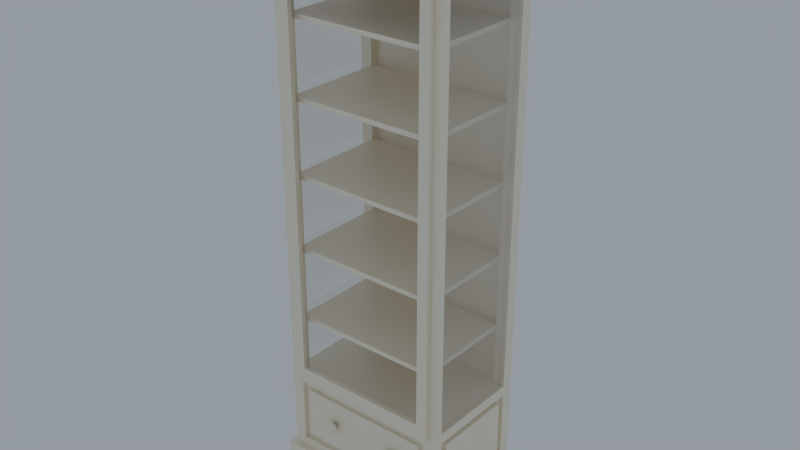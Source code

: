 # Source: Small_Shelf.blend  (saved by Blender 2.78.0; exported with 4.5.12 LTS)
import bpy
from mathutils import Matrix  # noqa: F401  (used for matrix-valued properties, if any)

bpy.ops.wm.read_factory_settings(use_empty=True)
scene = bpy.context.scene
scene.name = 'Scene'

# ---- collections
col_collection_1 = bpy.data.collections.new('Collection 1'); scene.collection.children.link(col_collection_1)

# ---- materials (node trees are filled in below, after node groups)
mat_1013_simple = bpy.data.materials.new('1013_simple')
mat_1013_simple.alpha_threshold = 0.0
mat_1013_simple.diffuse_color = (1.0, 0.9131, 0.7682, 1.0)
mat_1013_simple.roughness = 0.5
mat_1013_simple.specular_intensity = 0.8
mat_1013_simple.line_color = (0.0, 0.0, 0.0, 1.0)
mat_glass = bpy.data.materials.new('glass')
mat_glass.alpha_threshold = 0.0
mat_glass.diffuse_color = (0.6492, 0.6869, 0.8, 1.0)
mat_glass.roughness = 0.5
mat_glass.line_color = (0.0, 0.0, 0.0, 1.0)

# ---- material node trees
mat_1013_simple.use_nodes = True; mat_1013_simple.node_tree.nodes.clear()
_N = mat_1013_simple.node_tree.nodes; _L = mat_1013_simple.node_tree.links
n0 = _N.new('ShaderNodeOutputMaterial'); n0.name = 'Material Output'; n0.location = (300, 300)
n0.width = 120
n1 = _N.new('ShaderNodeMixShader'); n1.name = 'Mix Shader'; n1.location = (100, 300)
n1.width = 150
n1.inputs[0].default_value = 0.2
n2 = _N.new('ShaderNodeBsdfDiffuse'); n2.name = 'Diffuse BSDF'; n2.location = (-100, 300)
n2.inputs[0].default_value = (1.0, 0.9131, 0.7682, 1.0)
n3 = _N.new('ShaderNodeBsdfAnisotropic'); n3.name = 'Glossy BSDF'; n3.location = (-103, 185)
n3.distribution = 'BECKMANN'
n3.inputs[0].default_value = (1.0, 1.0, 1.0, 1.0)
n3.inputs[1].default_value = 0.4472
_L.new(n1.outputs[0], n0.inputs[0])
_L.new(n2.outputs[0], n1.inputs[1])
_L.new(n3.outputs[0], n1.inputs[2])
n0.is_active_output = True
mat_glass.use_nodes = True; mat_glass.node_tree.nodes.clear()
_N = mat_glass.node_tree.nodes; _L = mat_glass.node_tree.links
n0 = _N.new('ShaderNodeMixShader'); n0.name = 'Mix Shader'; n0.location = (100, 300)
n0.width = 150
n0.inputs[0].default_value = 0.2
n1 = _N.new('ShaderNodeOutputMaterial'); n1.name = 'Material Output'; n1.location = (348, 351)
n1.width = 120
n2 = _N.new('ShaderNodeBsdfAnisotropic'); n2.name = 'Glossy BSDF'; n2.location = (-148, 180)
n2.distribution = 'BECKMANN'
n2.inputs[1].default_value = 0.0
n3 = _N.new('ShaderNodeBsdfTransparent'); n3.name = 'Transparent BSDF'; n3.location = (-151, 343)
n3.width = 150
n4 = _N.new('ShaderNodeBsdfTranslucent'); n4.name = 'Translucent BSDF'; n4.location = (-130, 531)
n4.width = 150
_L.new(n0.outputs[0], n1.inputs[0])
_L.new(n2.outputs[0], n0.inputs[2])
_L.new(n3.outputs[0], n0.inputs[1])
n1.is_active_output = True

# ---- world
world_world = bpy.data.worlds.new('World'); scene.world = world_world
world_world.use_nodes = True; world_world.node_tree.nodes.clear()
_N = world_world.node_tree.nodes; _L = world_world.node_tree.links
n0 = _N.new('ShaderNodeOutputWorld'); n0.name = 'World Output'; n0.location = (300, 300)
n0.width = 120
n1 = _N.new('ShaderNodeBackground'); n1.name = 'Background'; n1.location = (10, 300)
n1.width = 150
n1.inputs[0].default_value = (0.2986, 0.3277, 0.3509, 1.0)
_L.new(n1.outputs[0], n0.inputs[0])
n0.is_active_output = True
world_world.color = (0.05088, 0.05088, 0.05088)
world_world.use_sun_shadow = False
world_world.sun_shadow_jitter_overblur = 0.0
world_world.cycles.sampling_method = 'NONE'
world_world.cycles.sample_map_resolution = 256
world_world.light_settings.distance = 0.3

# ---- meshes
me_sphere_005 = bpy.data.meshes.new('Sphere.005')
me_sphere_005.from_pydata([(12.85, -21.2, 26.07), (12.85, -21.2, -0.2061), (12.85, 9.703, -0.2061), (12.85, 9.703, 26.07), (7.415, -21.2, 26.07), (7.415, -21.2, -0.2061), (7.415, 9.703, -0.2061), (7.415, 9.703, 26.07), (-17.8, -18.22, 1.903), (-17.8, 6.776, 1.903), (-17.8, -18.22, 23.21), (-17.8, 6.776, 23.21), (-17.04, -18.22, 1.903), (-17.04, 6.776, 1.903), (-17.04, -18.22, 23.21), (-17.04, 6.776, 23.21), (-30.0, -18.22, 1.903), (-30.0, 6.776, 1.903), (-30.0, -18.22, 23.21), (-30.0, 6.776, 23.21), (-29.23, -18.22, 1.903), (-29.23, 6.776, 1.903), (-29.23, -18.22, 23.21), (-29.23, 6.776, 23.21), (-42.19, -18.22, 1.903), (-42.19, 6.776, 1.903), (-42.19, -18.22, 23.21), (-42.19, 6.776, 23.21), (-41.42, -18.22, 1.903), (-41.42, 6.776, 1.903), (-41.42, -18.22, 23.21), (-41.42, 6.776, 23.21), (-54.38, -18.22, 1.903), (-54.38, 6.776, 1.903), (-54.38, -18.22, 23.21), (-54.38, 6.776, 23.21), (-53.61, -18.22, 1.903), (-53.61, 6.776, 1.903), (-53.61, -18.22, 23.21), (-53.61, 6.776, 23.21), (-66.57, -18.22, 1.903), (-66.57, 6.776, 1.903), (-66.57, -18.22, 23.21), (-66.57, 6.776, 23.21), (-65.81, -18.22, 1.903), (-65.81, 6.776, 1.903), (-65.81, -18.22, 23.21), (-65.81, 6.776, 23.21), (7.415, -20.25, 24.9), (7.415, -20.25, 0.9617), (7.415, 8.753, 0.9617), (7.415, 8.753, 24.9), (-78.32, -20.25, 24.9), (-78.32, -20.25, 0.9617), (-78.32, 8.753, 0.9617), (-78.32, 8.753, 24.9), (-7.19, -20.25, 24.9), (-7.19, -20.25, 0.9617), (-7.19, 8.753, 0.9617), (-7.19, 8.753, 24.9), (-5.455, -20.25, 24.9), (-5.455, -20.25, 0.9617), (-5.455, 8.753, 0.9617), (-5.455, 8.753, 24.9), (7.415, -18.22, 24.9), (7.415, -18.22, 0.9617), (-78.32, -18.22, 24.9), (-78.32, -18.22, 0.9617), (5.596, 8.753, 24.9), (5.596, 8.753, 0.9617), (5.596, -20.25, 0.9617), (5.596, -20.25, 24.9), (5.596, -18.22, 24.9), (5.596, -18.22, 0.9617), (-7.19, -18.22, 0.9617), (-7.19, -18.22, 24.9), (-5.455, -18.22, 24.9), (-5.455, -18.22, 0.9617), (5.596, 6.776, 0.9617), (5.596, 6.776, 24.9), (-78.32, 6.776, 0.9617), (-78.32, 6.776, 24.9), (7.415, 6.776, 0.9617), (7.415, 6.776, 24.9), (-5.455, 6.776, 0.9617), (-5.455, 6.776, 24.9), (-7.19, 6.776, 24.9), (-7.19, 6.776, 0.9617), (5.596, -18.22, 1.761), (-5.455, -18.22, 1.761), (5.596, 6.776, 1.761), (-5.455, 6.776, 1.761), (7.415, -20.25, 2.997), (7.415, 8.753, 2.997), (-78.32, -20.25, 2.997), (-78.32, 8.753, 2.997), (-7.19, -20.25, 2.997), (-7.19, 8.753, 2.997), (-5.455, -20.25, 2.997), (-5.455, 8.753, 2.997), (7.415, -18.22, 2.997), (-78.32, -18.22, 2.997), (5.596, 8.753, 2.997), (5.596, -20.25, 2.997), (-78.32, 6.776, 2.997), (7.415, 6.776, 2.997), (7.415, -20.25, 22.6), (7.415, 6.776, 22.6), (5.596, 8.753, 22.6), (7.415, -18.22, 22.6), (-5.455, 8.009, 2.997), (5.596, 8.009, 2.997), (5.596, 8.009, 22.6), (-5.455, 8.009, 22.6), (-7.19, -18.22, 0.9617), (-5.455, -20.25, 22.6), (-7.19, -20.25, 22.6), (-78.32, -20.25, 22.6), (-5.455, 8.753, 22.6), (-7.19, -18.22, 24.9), (-78.32, 8.753, 22.6), (7.415, 8.753, 22.6), (-7.19, 8.753, 24.9), (5.596, -20.25, 22.6), (-4.643, 8.009, 4.436), (4.785, 8.009, 4.436), (4.785, 8.009, 21.16), (-4.643, 8.009, 21.16), (-4.643, 8.753, 4.436), (4.785, 8.753, 4.436), (4.785, 8.753, 21.16), (-4.643, 8.753, 21.16), (-5.455, -19.63, 2.997), (5.596, -19.63, 2.997), (-5.455, -19.63, 22.6), (5.596, -19.63, 22.6), (-4.643, -19.63, 4.436), (4.785, -19.63, 4.436), (4.785, -19.63, 21.16), (-4.643, -19.63, 21.16), (-4.643, -20.37, 4.436), (4.785, -20.37, 4.436), (4.785, -20.37, 21.16), (-4.643, -20.37, 21.16), (-78.32, -18.22, 22.6), (-7.19, -18.22, 23.21), (-78.32, 6.776, 22.6), (-7.19, 6.776, 23.21), (-7.19, 8.753, 0.9617), (-7.19, -20.25, 0.9617), (-7.19, 8.753, 22.6), (-7.19, -20.25, 24.9), (-7.19, 6.776, 0.9617), (-7.19, 6.776, 24.9), (-7.19, -20.25, 2.997), (-7.19, 8.753, 2.997), (-7.19, -18.22, 2.997), (-7.19, 6.776, 2.997), (-7.19, -20.25, 22.6), (-7.19, 8.753, 22.6), (-7.19, -18.22, 22.6), (-7.19, 6.776, 22.6), (-7.19, -20.25, 2.997), (-7.19, 8.753, 2.997), (-7.19, -18.22, 2.997), (-7.19, 6.776, 2.997), (-7.19, -20.25, 22.6), (-7.19, 8.753, 22.6), (-7.19, -18.22, 22.6), (-7.19, 6.776, 22.6), (-75.7, 6.776, 24.9), (-75.7, 6.776, 0.9617), (-75.7, -18.22, 0.9617), (-75.7, -18.22, 24.9), (-7.19, -18.22, 0.9617), (-7.19, 6.776, 0.9617), (-7.19, -18.22, 2.997), (-7.19, 6.776, 2.997), (-75.7, -20.25, 2.997), (-75.7, 8.753, 2.997), (-75.7, -18.22, 2.997), (-75.7, 6.776, 2.997), (-75.7, -20.25, 22.6), (-75.7, 8.753, 22.6), (-75.7, -18.22, 22.6), (-75.7, 6.776, 22.6), (-7.19, -18.22, 24.05), (-7.19, 6.776, 24.05), (-78.32, 6.776, 24.05), (-78.32, -18.22, 24.05), (-78.32, 6.776, 24.9), (-78.32, -18.22, 24.9), (-0.9239, -11.59, 0.3827), (-0.9808, -11.59, 0.125), (-1.0, -11.59, -3.815e-06), (-0.9808, -11.59, -0.1951), (-0.9239, -11.59, -0.3827), (-0.8315, -11.59, -0.5556), (-0.7071, -11.59, -0.7071), (-0.5556, -11.59, -0.8315), (-0.3827, -11.59, -0.9239), (-0.1951, -11.59, -0.9808), (-0.9061, -11.41, 0.3827), (-0.9619, -11.39, 0.125), (-0.9808, -11.39, -3.815e-06), (-0.9619, -11.39, -0.1951), (-0.9061, -11.41, -0.3827), (-0.8155, -11.42, -0.5556), (-0.6935, -11.45, -0.7071), (-0.5449, -11.48, -0.8315), (-0.3753, -11.51, -0.9239), (-0.1913, -11.55, -0.9808), (-0.8535, -11.23, 0.3827), (-0.9061, -11.21, 0.125), (-0.9239, -11.2, -3.815e-06), (-0.9061, -11.21, -0.1951), (-0.8535, -11.23, -0.3827), (-0.7682, -11.27, -0.5556), (-0.6533, -11.32, -0.7071), (-0.5133, -11.37, -0.8315), (-0.3535, -11.44, -0.9239), (-0.1802, -11.51, -0.9808), (-0.7682, -11.07, 0.3827), (-0.8155, -11.04, 0.125), (-0.8315, -11.03, -3.815e-06), (-0.8155, -11.04, -0.1951), (-0.7682, -11.07, -0.3827), (-0.6913, -11.12, -0.5556), (-0.5879, -11.19, -0.7071), (-0.4619, -11.28, -0.8315), (-0.3182, -11.37, -0.9239), (-0.1622, -11.48, -0.9808), (-0.6533, -10.93, 0.3827), (-0.6935, -10.89, 0.125), (-0.7071, -10.88, -3.815e-06), (-0.6935, -10.89, -0.1951), (-0.6533, -10.93, -0.3827), (-0.5879, -11.0, -0.5556), (-0.5, -11.09, -0.7071), (-0.3928, -11.19, -0.8315), (-0.2706, -11.32, -0.9239), (-0.1379, -11.45, -0.9808), (-0.5133, -10.82, 0.3827), (-0.5449, -10.77, 0.125), (-0.5556, -10.75, -3.815e-06), (-0.5449, -10.77, -0.1951), (-0.5133, -10.82, -0.3827), (-0.4619, -10.89, -0.5556), (-0.3928, -11.0, -0.7071), (-0.3086, -11.12, -0.8315), (-0.2126, -11.27, -0.9239), (-0.1084, -11.42, -0.9808), (-0.3535, -10.73, 0.3827), (-0.3753, -10.68, 0.125), (-0.3827, -10.66, -3.815e-06), (-0.3753, -10.68, -0.1951), (-0.3535, -10.73, -0.3827), (-0.3182, -10.82, -0.5556), (-0.2706, -10.93, -0.7071), (-0.2126, -11.07, -0.8315), (-0.1464, -11.23, -0.9239), (-0.07465, -11.41, -0.9808), (-0.1802, -10.68, 0.3827), (-0.1913, -10.62, 0.125), (-0.1951, -10.61, -9.537e-07), (-0.1913, -10.62, -0.1951), (-0.1802, -10.68, -0.3827), (-0.1622, -10.77, -0.5556), (-0.1379, -10.89, -0.7071), (-0.1084, -11.04, -0.8315), (-0.07465, -11.21, -0.9239), (-0.03805, -11.39, -0.9808), (1.144e-05, -10.66, 0.3827), (1.144e-05, -10.61, 0.125), (1.144e-05, -10.59, -9.537e-07), (1.144e-05, -10.61, -0.1951), (1.144e-05, -10.66, -0.3827), (1.144e-05, -10.75, -0.5556), (1.144e-05, -10.88, -0.7071), (1.144e-05, -11.03, -0.8315), (1.144e-05, -11.2, -0.9239), (1.144e-05, -11.39, -0.9808), (0.1803, -10.68, 0.3827), (0.1914, -10.62, 0.125), (0.1951, -10.61, -9.537e-07), (0.1914, -10.62, -0.1951), (0.1803, -10.68, -0.3827), (0.1622, -10.77, -0.5556), (0.138, -10.89, -0.7071), (0.1084, -11.04, -0.8315), (0.07467, -11.21, -0.9239), (0.03807, -11.39, -0.9808), (0.3536, -10.73, 0.3827), (0.3753, -10.68, 0.125), (0.3827, -10.66, -3.815e-06), (0.3753, -10.68, -0.1951), (0.3536, -10.73, -0.3827), (0.3182, -10.82, -0.5556), (0.2706, -10.93, -0.7071), (0.2126, -11.07, -0.8315), (0.1465, -11.23, -0.9239), (0.07467, -11.41, -0.9808), (0.5133, -10.82, 0.3827), (0.5449, -10.77, 0.125), (0.5556, -10.75, -3.815e-06), (0.5449, -10.77, -0.1951), (0.5133, -10.82, -0.3827), (0.462, -10.89, -0.5556), (0.3929, -11.0, -0.7071), (0.3087, -11.12, -0.8315), (0.2126, -11.27, -0.9239), (0.1084, -11.42, -0.9808), (0.6533, -10.93, 0.3827), (0.6935, -10.89, 0.125), (0.7071, -10.88, -3.815e-06), (0.6935, -10.89, -0.1951), (0.6533, -10.93, -0.3827), (0.588, -11.0, -0.5556), (0.5, -11.09, -0.7071), (0.3929, -11.19, -0.8315), (0.2706, -11.32, -0.9239), (0.138, -11.45, -0.9808), (0.7682, -11.07, 0.3827), (0.8155, -11.04, 0.125), (0.8315, -11.03, -3.815e-06), (0.8155, -11.04, -0.1951), (0.7682, -11.07, -0.3827), (0.6914, -11.12, -0.5556), (0.588, -11.19, -0.7071), (0.462, -11.28, -0.8315), (0.3182, -11.37, -0.9239), (0.1622, -11.48, -0.9808), (0.8536, -11.23, 0.3827), (0.9061, -11.21, 0.125), (0.9239, -11.2, -3.815e-06), (0.9061, -11.21, -0.1951), (0.8536, -11.23, -0.3827), (0.7682, -11.27, -0.5556), (0.6533, -11.32, -0.7071), (0.5133, -11.37, -0.8315), (0.3536, -11.44, -0.9239), (0.1803, -11.51, -0.9808), (0.9061, -11.41, 0.3827), (0.962, -11.39, 0.125), (0.9808, -11.39, -3.815e-06), (0.962, -11.39, -0.1951), (0.9061, -11.41, -0.3827), (0.8155, -11.42, -0.5556), (0.6935, -11.45, -0.7071), (0.5449, -11.48, -0.8315), (0.3753, -11.51, -0.9239), (0.1914, -11.55, -0.9808), (0.9239, -11.59, 0.3827), (0.9808, -11.59, 0.125), (1.0, -11.59, -3.815e-06), (0.9808, -11.59, -0.1951), (0.9239, -11.59, -0.3827), (0.8315, -11.59, -0.5556), (0.7071, -11.59, -0.7071), (0.5556, -11.59, -0.8315), (0.3827, -11.59, -0.9239), (0.1951, -11.59, -0.9808), (0.9061, -11.77, 0.3827), (0.962, -11.78, 0.125), (0.9808, -11.78, -3.815e-06), (0.962, -11.78, -0.1951), (0.9061, -11.77, -0.3827), (0.8155, -11.75, -0.5556), (0.6935, -11.72, -0.7071), (0.5449, -11.69, -0.8315), (0.3753, -11.66, -0.9239), (0.1914, -11.62, -0.9808), (0.8536, -11.94, 0.3827), (0.9061, -11.96, 0.125), (0.9239, -11.97, -3.815e-06), (0.9061, -11.96, -0.1951), (0.8536, -11.94, -0.3827), (0.7682, -11.9, -0.5556), (0.6533, -11.86, -0.7071), (0.5133, -11.8, -0.8315), (0.3536, -11.73, -0.9239), (0.1803, -11.66, -0.9808), (0.7682, -12.1, 0.3827), (0.8155, -12.13, 0.125), (0.8315, -12.14, -3.815e-06), (0.8155, -12.13, -0.1951), (0.7682, -12.1, -0.3827), (0.6914, -12.05, -0.5556), (0.588, -11.98, -0.7071), (0.462, -11.89, -0.8315), (0.3182, -11.8, -0.9239), (0.1622, -11.69, -0.9808), (0.6533, -12.24, 0.3827), (0.6935, -12.28, 0.125), (0.7071, -12.29, -3.815e-06), (0.6935, -12.28, -0.1951), (0.6533, -12.24, -0.3827), (0.588, -12.17, -0.5556), (0.5, -12.09, -0.7071), (0.3929, -11.98, -0.8315), (0.2706, -11.86, -0.9239), (0.138, -11.72, -0.9808), (0.5133, -12.35, 0.3827), (0.5449, -12.4, 0.125), (0.5556, -12.42, -3.815e-06), (0.5449, -12.4, -0.1951), (0.5133, -12.35, -0.3827), (0.462, -12.28, -0.5556), (0.3929, -12.17, -0.7071), (0.3087, -12.05, -0.8315), (0.2126, -11.9, -0.9239), (0.1084, -11.75, -0.9808), (1.144e-05, -11.59, -1.0), (0.3536, -12.44, 0.3827), (0.3753, -12.49, 0.125), (0.3827, -12.51, -3.815e-06), (0.3753, -12.49, -0.1951), (0.3536, -12.44, -0.3827), (0.3182, -12.35, -0.5556), (0.2706, -12.24, -0.7071), (0.2126, -12.1, -0.8315), (0.1465, -11.94, -0.9239), (0.07467, -11.77, -0.9808), (0.1803, -12.49, 0.3827), (0.1914, -12.55, 0.125), (0.1951, -12.57, -3.815e-06), (0.1914, -12.55, -0.1951), (0.1803, -12.49, -0.3827), (0.1622, -12.4, -0.5556), (0.138, -12.28, -0.7071), (0.1084, -12.13, -0.8315), (0.07467, -11.96, -0.9239), (0.03807, -11.78, -0.9808), (1.144e-05, -12.51, 0.3827), (1.144e-05, -12.57, 0.125), (1.144e-05, -12.59, -3.815e-06), (1.144e-05, -12.57, -0.1951), (1.144e-05, -12.51, -0.3827), (1.144e-05, -12.42, -0.5556), (1.144e-05, -12.29, -0.7071), (1.144e-05, -12.14, -0.8315), (1.144e-05, -11.97, -0.9239), (1.144e-05, -11.78, -0.9808), (-0.1802, -12.49, 0.3827), (-0.1913, -12.55, 0.125), (-0.1951, -12.57, -3.815e-06), (-0.1913, -12.55, -0.1951), (-0.1802, -12.49, -0.3827), (-0.1622, -12.4, -0.5556), (-0.1379, -12.28, -0.7071), (-0.1084, -12.13, -0.8315), (-0.07465, -11.96, -0.9239), (-0.03805, -11.78, -0.9808), (-0.3535, -12.44, 0.3827), (-0.3753, -12.49, 0.125), (-0.3827, -12.51, -3.815e-06), (-0.3753, -12.49, -0.1951), (-0.3535, -12.44, -0.3827), (-0.3182, -12.35, -0.5556), (-0.2706, -12.24, -0.7071), (-0.2126, -12.1, -0.8315), (-0.1464, -11.94, -0.9239), (-0.07465, -11.77, -0.9808), (-0.5133, -12.35, 0.3827), (-0.5449, -12.4, 0.125), (-0.5556, -12.42, -3.815e-06), (-0.5449, -12.4, -0.1951), (-0.5133, -12.35, -0.3827), (-0.4619, -12.28, -0.5556), (-0.3928, -12.17, -0.7071), (-0.3086, -12.05, -0.8315), (-0.2126, -11.9, -0.9239), (-0.1084, -11.75, -0.9808), (-0.6533, -12.24, 0.3827), (-0.6935, -12.28, 0.125), (-0.7071, -12.29, -3.815e-06), (-0.6935, -12.28, -0.1951), (-0.6533, -12.24, -0.3827), (-0.5879, -12.17, -0.5556), (-0.5, -12.09, -0.7071), (-0.3928, -11.98, -0.8315), (-0.2706, -11.86, -0.9239), (-0.1379, -11.72, -0.9808), (-0.7682, -12.1, 0.3827), (-0.8155, -12.13, 0.125), (-0.8315, -12.14, -3.815e-06), (-0.8155, -12.13, -0.1951), (-0.7682, -12.1, -0.3827), (-0.6913, -12.05, -0.5556), (-0.5879, -11.98, -0.7071), (-0.4619, -11.89, -0.8315), (-0.3182, -11.8, -0.9239), (-0.1622, -11.69, -0.9808), (-0.8535, -11.94, 0.3827), (-0.9061, -11.96, 0.125), (-0.9239, -11.97, -3.815e-06), (-0.9061, -11.96, -0.1951), (-0.8535, -11.94, -0.3827), (-0.7682, -11.9, -0.5556), (-0.6533, -11.86, -0.7071), (-0.5133, -11.8, -0.8315), (-0.3535, -11.73, -0.9239), (-0.1802, -11.66, -0.9808), (-0.9061, -11.77, 0.3827), (-0.9619, -11.78, 0.125), (-0.9808, -11.78, -3.815e-06), (-0.9619, -11.78, -0.1951), (-0.9061, -11.77, -0.3827), (-0.8155, -11.75, -0.5556), (-0.6935, -11.72, -0.7071), (-0.5449, -11.69, -0.8315), (-0.3753, -11.66, -0.9239), (-0.1913, -11.62, -0.9808), (-0.4957, -11.59, 0.3827), (-0.4861, -11.49, 0.3827), (-0.4579, -11.4, 0.3827), (-0.3505, -11.24, 0.3827), (-0.09669, -11.1, 0.3827), (0.1897, -11.13, 0.3827), (0.2754, -11.17, 0.3827), (0.3505, -11.24, 0.3827), (0.4122, -11.31, 0.3827), (0.4862, -11.49, 0.3827), (0.4957, -11.59, 0.3827), (0.4862, -11.68, 0.3827), (0.3505, -11.94, 0.3827), (0.2754, -12.0, 0.3827), (0.1897, -12.04, 0.3827), (1.144e-05, -12.08, 0.3827), (-0.4579, -11.78, 0.3827), (-0.4579, -11.4, 0.9917), (-0.4121, -11.31, 0.9917), (-0.3505, -11.24, 0.9917), (-0.1897, -11.13, 0.9917), (0.09672, -11.1, 0.9917), (0.3505, -11.24, 0.9917), (0.4122, -11.31, 0.9917), (0.458, -11.4, 0.9917), (0.4862, -11.68, 0.9917), (0.4122, -11.86, 0.9917), (1.144e-05, -12.08, 0.9917), (-0.09669, -12.07, 0.9917), (-0.4579, -11.78, 0.9917), (-0.4861, -11.68, 0.9917), (1.144e-05, -11.59, 0.9917), (-0.4957, -11.59, 0.9917), (-0.4861, -11.49, 0.9917), (-0.1897, -12.04, 0.9917), (-0.2754, -12.0, 0.9917), (0.2754, -12.0, 0.9917), (0.1897, -12.04, 0.9917), (0.4957, -11.59, 0.9917), (0.2754, -11.17, 0.9917), (-0.09669, -11.1, 0.9917), (-0.3505, -11.94, 0.9917), (0.09672, -12.07, 0.9917), (0.458, -11.78, 0.9917), (1.144e-05, -11.09, 0.9917), (-0.4121, -11.86, 0.9917), (0.3505, -11.94, 0.9917), (0.4862, -11.49, 0.9917), (0.1897, -11.13, 0.9917), (-0.2754, -11.17, 0.9917), (-0.1897, -11.13, 0.3827), (0.4122, -11.86, 0.3827), (-0.4121, -11.86, 0.3827), (-0.4121, -11.31, 0.3827), (1.144e-05, -11.09, 0.3827), (0.458, -11.78, 0.3827), (0.09672, -12.07, 0.3827), (0.09672, -11.1, 0.3827), (0.458, -11.4, 0.3827), (-0.2754, -12.0, 0.3827), (-0.09669, -12.07, 0.3827), (-0.1897, -12.04, 0.3827), (-0.4861, -11.68, 0.3827), (-0.2754, -11.17, 0.3827), (-0.3505, -11.94, 0.3827), (-0.4121, -11.86, 0.9917), (1.144e-05, -11.09, 0.9917), (0.458, -11.78, 0.9917), (0.09672, -12.07, 0.9917), (-0.2754, -12.0, 0.9917), (-0.1897, -12.04, 0.9917), (-0.2754, -11.17, 0.9917), (-0.3505, -11.94, 0.9917), (-0.1897, -11.13, 0.9917), (0.4957, -11.59, 0.9917), (0.2754, -12.0, 0.9917), (0.2754, -11.17, 0.9917), (0.4122, -11.86, 0.9917), (-0.4121, -11.31, 0.9917), (1.144e-05, -12.08, 0.9917), (0.4122, -11.31, 0.9917), (-0.4579, -11.78, 0.9917), (0.09672, -11.1, 0.9917), (0.458, -11.4, 0.9917), (-0.3505, -11.24, 0.9917), (0.4862, -11.68, 0.9917), (-0.4861, -11.49, 0.9917), (0.1897, -12.04, 0.9917), (0.1897, -11.13, 0.9917), (0.3505, -11.94, 0.9917), (-0.09669, -12.07, 0.9917), (0.4862, -11.49, 0.9917), (-0.4957, -11.59, 0.9917), (-0.4861, -11.68, 0.9917), (-0.09669, -11.1, 0.9917), (0.3505, -11.24, 0.9917), (-0.4579, -11.4, 0.9917), (-0.3505, -11.24, 0.3827), (0.458, -11.4, 0.3827), (0.09672, -11.1, 0.3827), (-0.4579, -11.78, 0.3827), (-0.3505, -11.94, 0.3827), (-0.2754, -11.17, 0.3827), (-0.1897, -12.04, 0.3827), (-0.2754, -12.0, 0.3827), (-0.4957, -11.59, 0.3827), (0.4862, -11.49, 0.3827), (-0.09669, -12.07, 0.3827), (0.3505, -11.94, 0.3827), (0.1897, -11.13, 0.3827), (0.1897, -12.04, 0.3827), (-0.4861, -11.49, 0.3827), (0.4862, -11.68, 0.3827), (-0.4579, -11.4, 0.3827), (0.3505, -11.24, 0.3827), (-0.09669, -11.1, 0.3827), (-0.4861, -11.68, 0.3827), (0.09672, -12.07, 0.3827), (0.458, -11.78, 0.3827), (1.144e-05, -11.09, 0.3827), (-0.4121, -11.86, 0.3827), (0.2754, -11.17, 0.3827), (0.2754, -12.0, 0.3827), (0.4957, -11.59, 0.3827), (-0.1897, -11.13, 0.3827), (0.4122, -11.31, 0.3827), (1.144e-05, -12.08, 0.3827), (-0.4121, -11.31, 0.3827), (0.4122, -11.86, 0.3827), (-78.32, -20.74, 25.41), (-78.32, -20.74, 0.2234), (-78.32, 9.246, 0.2234), (-78.32, 9.246, 25.41), (-81.5, -22.14, 26.11), (-81.5, -22.14, -0.4764), (-81.5, 10.64, -0.4764), (-81.5, 10.64, 26.11), (-80.85, -22.14, 26.11), (-80.85, -22.14, -0.4764), (-80.85, 10.64, -0.4764), (-80.85, 10.64, 26.11), (-79.85, 9.736, 25.79), (-79.85, 9.736, -0.1561), (-79.85, -21.23, -0.1561), (-79.85, -21.23, 25.79), (-79.09, -21.26, 25.82), (-79.09, -21.26, -0.1888), (-79.09, 9.769, -0.1888), (-79.09, 9.769, 25.82), (-8.953, -17.31, 0.05143), (-6.723, 7.546, 0.9617), (-8.953, -19.09, 0.05143), (-76.05, 7.546, 0.9616), (-6.723, -17.31, 0.9617), (-76.05, -17.31, 0.9617), (-74.02, 7.546, 0.05142), (-74.02, -17.31, 0.05142), (-6.723, 5.588, 0.05143), (-74.02, 5.588, 0.9616), (-74.02, -19.09, 0.9617), (-76.05, 5.588, 0.05142), (-76.05, -19.09, 0.05142), (-8.953, 5.588, 0.9617), (-6.723, -19.09, 0.05143), (-8.953, 7.546, 0.9617), (-6.723, -19.09, 0.9617), (-8.953, 7.546, 0.05143), (-76.05, -19.09, 0.9617), (-8.953, 5.588, 0.05143), (-74.02, -19.09, 0.05142), (-74.02, 5.588, 0.05142), (-76.05, 5.588, 0.9616), (-6.723, 5.588, 0.9617), (-74.02, -17.31, 0.9617), (-76.05, -17.31, 0.05142), (-6.723, -17.31, 0.05143), (-74.02, 7.546, 0.9616), (-8.953, -19.09, 0.9617), (-76.05, 7.546, 0.05142), (-8.953, -17.31, 0.9617), (-6.723, 7.546, 0.05143), (4.418, -17.04, 1.761), (-4.277, -17.04, 1.761), (4.418, 5.596, 1.761), (-4.277, 5.596, 1.761), (4.418, -17.04, 1.147), (-4.277, -17.04, 1.147), (4.418, 5.596, 1.147), (-4.277, 5.596, 1.147), (-7.19, 8.123, 2.997), (-7.19, 8.123, 22.6), (-75.7, 8.123, 2.997), (-75.7, 8.123, 22.6), (-7.19, -19.77, 2.997), (-7.19, -19.77, 22.6), (-75.7, -19.77, 2.997), (-75.7, -19.77, 22.6), (-0.9239, 0.0, 0.3827), (-0.9808, 9.418e-09, 0.125), (-1.0, 0.0, 7.55e-08), (-0.9808, 0.0, -0.1951), (-0.9239, 0.0, -0.3827), (-0.8315, 0.0, -0.5556), (-0.7071, 0.0, -0.7071), (-0.5556, 0.0, -0.8315), (-0.3827, 0.0, -0.9239), (-0.1951, 0.0, -0.9808), (-0.9061, 0.1802, 0.3827), (-0.9619, 0.1913, 0.125), (-0.9808, 0.1951, 1.192e-07), (-0.9619, 0.1913, -0.1951), (-0.9061, 0.1802, -0.3827), (-0.8155, 0.1622, -0.5556), (-0.6935, 0.1379, -0.7071), (-0.5449, 0.1084, -0.8315), (-0.3753, 0.07466, -0.9239), (-0.1913, 0.03806, -0.9808), (-0.8536, 0.3536, 0.3827), (-0.9061, 0.3753, 0.125), (-0.9239, 0.3827, 1.192e-07), (-0.9061, 0.3753, -0.1951), (-0.8536, 0.3536, -0.3827), (-0.7682, 0.3182, -0.5556), (-0.6533, 0.2706, -0.7071), (-0.5133, 0.2126, -0.8315), (-0.3536, 0.1464, -0.9239), (-0.1802, 0.07466, -0.9808), (-0.7682, 0.5133, 0.3827), (-0.8155, 0.5449, 0.125), (-0.8315, 0.5556, 1.192e-07), (-0.8155, 0.5449, -0.1951), (-0.7682, 0.5133, -0.3827), (-0.6913, 0.4619, -0.5556), (-0.5879, 0.3928, -0.7071), (-0.4619, 0.3087, -0.8315), (-0.3182, 0.2126, -0.9239), (-0.1622, 0.1084, -0.9808), (-0.6533, 0.6533, 0.3827), (-0.6935, 0.6935, 0.125), (-0.7071, 0.7071, 1.192e-07), (-0.6935, 0.6935, -0.1951), (-0.6533, 0.6533, -0.3827), (-0.5879, 0.5879, -0.5556), (-0.5, 0.5, -0.7071), (-0.3928, 0.3928, -0.8315), (-0.2706, 0.2706, -0.9239), (-0.1379, 0.1379, -0.9808), (-0.5133, 0.7682, 0.3827), (-0.5449, 0.8155, 0.125), (-0.5556, 0.8315, 1.192e-07), (-0.5449, 0.8155, -0.1951), (-0.5133, 0.7682, -0.3827), (-0.4619, 0.6913, -0.5556), (-0.3928, 0.5879, -0.7071), (-0.3087, 0.4619, -0.8315), (-0.2126, 0.3182, -0.9239), (-0.1084, 0.1622, -0.9808), (-0.3536, 0.8536, 0.3827), (-0.3753, 0.9061, 0.125), (-0.3827, 0.9239, 1.192e-07), (-0.3753, 0.9061, -0.1951), (-0.3536, 0.8536, -0.3827), (-0.3182, 0.7682, -0.5556), (-0.2706, 0.6533, -0.7071), (-0.2126, 0.5133, -0.8315), (-0.1464, 0.3536, -0.9239), (-0.07466, 0.1802, -0.9808), (-0.1802, 0.9061, 0.3827), (-0.1913, 0.9619, 0.125), (-0.1951, 0.9808, 1.192e-07), (-0.1913, 0.9619, -0.1951), (-0.1802, 0.9061, -0.3827), (-0.1622, 0.8155, -0.5556), (-0.1379, 0.6935, -0.7071), (-0.1084, 0.5449, -0.8315), (-0.07466, 0.3753, -0.9239), (-0.03806, 0.1913, -0.9808), (3.705e-07, 0.9239, 0.3827), (4.612e-07, 0.9808, 0.125), (3.407e-07, 1.0, 1.192e-07), (4.749e-07, 0.9808, -0.1951), (3.407e-07, 0.9239, -0.3827), (4.152e-07, 0.8315, -0.5556), (4.003e-07, 0.7071, -0.7071), (3.929e-07, 0.5556, -0.8315), (3.556e-07, 0.3827, -0.9239), (3.147e-07, 0.1951, -0.9808), (0.1802, 0.9061, 0.3827), (0.1913, 0.9619, 0.125), (0.1951, 0.9808, 1.192e-07), (0.1913, 0.9619, -0.1951), (0.1802, 0.9061, -0.3827), (0.1622, 0.8155, -0.5556), (0.138, 0.6935, -0.7071), (0.1084, 0.5449, -0.8315), (0.07466, 0.3753, -0.9239), (0.03806, 0.1913, -0.9808), (0.3536, 0.8536, 0.3827), (0.3753, 0.9061, 0.125), (0.3827, 0.9239, 1.192e-07), (0.3753, 0.9061, -0.1951), (0.3536, 0.8536, -0.3827), (0.3182, 0.7682, -0.5556), (0.2706, 0.6533, -0.7071), (0.2126, 0.5133, -0.8315), (0.1464, 0.3536, -0.9239), (0.07466, 0.1802, -0.9808), (0.5133, 0.7682, 0.3827), (0.5449, 0.8155, 0.125), (0.5556, 0.8315, 1.192e-07), (0.5449, 0.8155, -0.1951), (0.5133, 0.7682, -0.3827), (0.4619, 0.6913, -0.5556), (0.3928, 0.5879, -0.7071), (0.3087, 0.4619, -0.8315), (0.2126, 0.3182, -0.9239), (0.1084, 0.1622, -0.9808), (0.6533, 0.6533, 0.3827), (0.6935, 0.6935, 0.125), (0.7071, 0.7071, 1.192e-07), (0.6935, 0.6935, -0.1951), (0.6533, 0.6533, -0.3827), (0.5879, 0.5879, -0.5556), (0.5, 0.5, -0.7071), (0.3928, 0.3928, -0.8315), (0.2706, 0.2706, -0.9239), (0.138, 0.1379, -0.9808), (0.7682, 0.5133, 0.3827), (0.8155, 0.5449, 0.125), (0.8315, 0.5556, 1.192e-07), (0.8155, 0.5449, -0.1951), (0.7682, 0.5133, -0.3827), (0.6913, 0.4619, -0.5556), (0.5879, 0.3928, -0.7071), (0.4619, 0.3087, -0.8315), (0.3182, 0.2126, -0.9239), (0.1622, 0.1084, -0.9808), (0.8536, 0.3536, 0.3827), (0.9061, 0.3753, 0.125), (0.9239, 0.3827, 1.192e-07), (0.9061, 0.3753, -0.1951), (0.8536, 0.3536, -0.3827), (0.7682, 0.3182, -0.5556), (0.6533, 0.2706, -0.7071), (0.5133, 0.2126, -0.8315), (0.3536, 0.1464, -0.9239), (0.1802, 0.07466, -0.9808), (0.9061, 0.1802, 0.3827), (0.9619, 0.1913, 0.125), (0.9808, 0.1951, 1.192e-07), (0.9619, 0.1913, -0.1951), (0.9061, 0.1802, -0.3827), (0.8155, 0.1622, -0.5556), (0.6935, 0.1379, -0.7071), (0.5449, 0.1084, -0.8315), (0.3753, 0.07466, -0.9239), (0.1913, 0.03806, -0.9808), (0.9239, -1.49e-07, 0.3827), (0.9808, -1.396e-07, 0.125), (1.0, -1.043e-07, 1.192e-07), (0.9808, -1.49e-07, -0.1951), (0.9239, -4.47e-08, -0.3827), (0.8315, -1.043e-07, -0.5556), (0.7071, -5.96e-08, -0.7071), (0.5556, -9.686e-08, -0.8315), (0.3827, -2.235e-08, -0.9239), (0.1951, 0.0, -0.9808), (0.9061, -0.1802, 0.3827), (0.9619, -0.1913, 0.125), (0.9808, -0.1951, 1.192e-07), (0.9619, -0.1913, -0.1951), (0.9061, -0.1802, -0.3827), (0.8155, -0.1622, -0.5556), (0.6935, -0.1379, -0.7071), (0.5449, -0.1084, -0.8315), (0.3753, -0.07466, -0.9239), (0.1913, -0.03806, -0.9808), (0.8536, -0.3536, 0.3827), (0.9061, -0.3753, 0.125), (0.9239, -0.3827, 1.192e-07), (0.9061, -0.3753, -0.1951), (0.8536, -0.3536, -0.3827), (0.7682, -0.3182, -0.5556), (0.6533, -0.2706, -0.7071), (0.5133, -0.2126, -0.8315), (0.3536, -0.1464, -0.9239), (0.1802, -0.07466, -0.9808), (0.7682, -0.5133, 0.3827), (0.8155, -0.5449, 0.125), (0.8315, -0.5556, 1.192e-07), (0.8155, -0.5449, -0.1951), (0.7682, -0.5133, -0.3827), (0.6913, -0.4619, -0.5556), (0.5879, -0.3928, -0.7071), (0.4619, -0.3087, -0.8315), (0.3182, -0.2126, -0.9239), (0.1622, -0.1084, -0.9808), (0.6533, -0.6533, 0.3827), (0.6935, -0.6935, 0.125), (0.7071, -0.7071, 1.192e-07), (0.6935, -0.6935, -0.1951), (0.6533, -0.6533, -0.3827), (0.5879, -0.5879, -0.5556), (0.5, -0.5, -0.7071), (0.3928, -0.3928, -0.8315), (0.2706, -0.2706, -0.9239), (0.1379, -0.1379, -0.9808), (0.5133, -0.7682, 0.3827), (0.5449, -0.8155, 0.125), (0.5556, -0.8315, 1.192e-07), (0.5449, -0.8155, -0.1951), (0.5133, -0.7682, -0.3827), (0.4619, -0.6913, -0.5556), (0.3928, -0.5879, -0.7071), (0.3087, -0.4619, -0.8315), (0.2126, -0.3182, -0.9239), (0.1084, -0.1622, -0.9808), (3.258e-07, 0.0, -1.0), (0.3536, -0.8536, 0.3827), (0.3753, -0.9061, 0.125), (0.3827, -0.9239, 1.192e-07), (0.3753, -0.9061, -0.1951), (0.3536, -0.8536, -0.3827), (0.3182, -0.7682, -0.5556), (0.2706, -0.6533, -0.7071), (0.2126, -0.5133, -0.8315), (0.1464, -0.3536, -0.9239), (0.07466, -0.1802, -0.9808), (0.1802, -0.9061, 0.3827), (0.1913, -0.9619, 0.125), (0.1951, -0.9808, 1.192e-07), (0.1913, -0.9619, -0.1951), (0.1802, -0.9061, -0.3827), (0.1622, -0.8155, -0.5556), (0.1379, -0.6935, -0.7071), (0.1084, -0.5449, -0.8315), (0.07466, -0.3753, -0.9239), (0.03806, -0.1913, -0.9808), (1.47e-07, -0.9239, 0.3827), (8.868e-08, -0.9808, 0.125), (1.619e-07, -1.0, 1.192e-07), (1.023e-07, -0.9808, -0.1951), (1.768e-07, -0.9239, -0.3827), (2.215e-07, -0.8315, -0.5556), (2.215e-07, -0.7071, -0.7071), (2.141e-07, -0.5556, -0.8315), (3.109e-07, -0.3827, -0.9239), (3.147e-07, -0.1951, -0.9808), (-0.1802, -0.9061, 0.3827), (-0.1913, -0.9619, 0.125), (-0.1951, -0.9808, 1.192e-07), (-0.1913, -0.9619, -0.1951), (-0.1802, -0.9061, -0.3827), (-0.1622, -0.8155, -0.5556), (-0.1379, -0.6935, -0.7071), (-0.1084, -0.5449, -0.8315), (-0.07466, -0.3753, -0.9239), (-0.03806, -0.1913, -0.9808), (-0.3536, -0.8536, 0.3827), (-0.3753, -0.9061, 0.125), (-0.3827, -0.9239, 1.192e-07), (-0.3753, -0.9061, -0.1951), (-0.3536, -0.8536, -0.3827), (-0.3182, -0.7682, -0.5556), (-0.2706, -0.6533, -0.7071), (-0.2126, -0.5133, -0.8315), (-0.1464, -0.3536, -0.9239), (-0.07466, -0.1802, -0.9808), (-0.5133, -0.7682, 0.3827), (-0.5449, -0.8155, 0.125), (-0.5556, -0.8315, 1.192e-07), (-0.5449, -0.8155, -0.1951), (-0.5133, -0.7682, -0.3827), (-0.4619, -0.6913, -0.5556), (-0.3928, -0.5879, -0.7071), (-0.3087, -0.4619, -0.8315), (-0.2126, -0.3182, -0.9239), (-0.1084, -0.1622, -0.9808), (-0.6533, -0.6533, 0.3827), (-0.6935, -0.6935, 0.125), (-0.7071, -0.7071, 1.192e-07), (-0.6935, -0.6935, -0.1951), (-0.6533, -0.6533, -0.3827), (-0.5879, -0.5879, -0.5556), (-0.5, -0.5, -0.7071), (-0.3928, -0.3928, -0.8315), (-0.2706, -0.2706, -0.9239), (-0.1379, -0.1379, -0.9808), (-0.7682, -0.5133, 0.3827), (-0.8155, -0.5449, 0.125), (-0.8315, -0.5556, 1.192e-07), (-0.8155, -0.5449, -0.1951), (-0.7682, -0.5133, -0.3827), (-0.6913, -0.4619, -0.5556), (-0.5879, -0.3928, -0.7071), (-0.4619, -0.3087, -0.8315), (-0.3182, -0.2126, -0.9239), (-0.1622, -0.1084, -0.9808), (-0.8536, -0.3536, 0.3827), (-0.9061, -0.3753, 0.125), (-0.9239, -0.3827, 1.192e-07), (-0.9061, -0.3753, -0.1951), (-0.8536, -0.3536, -0.3827), (-0.7682, -0.3182, -0.5556), (-0.6533, -0.2706, -0.7071), (-0.5133, -0.2126, -0.8315), (-0.3536, -0.1464, -0.9239), (-0.1802, -0.07466, -0.9808), (-0.9061, -0.1802, 0.3827), (-0.9619, -0.1913, 0.125), (-0.9808, -0.1951, 1.192e-07), (-0.9619, -0.1913, -0.1951), (-0.9061, -0.1802, -0.3827), (-0.8155, -0.1622, -0.5556), (-0.6935, -0.1379, -0.7071), (-0.5449, -0.1084, -0.8315), (-0.3753, -0.07466, -0.9239), (-0.1913, -0.03806, -0.9808), (-0.4957, 3.453e-08, 0.3827), (-0.4862, 0.0967, 0.3827), (-0.4579, 0.1897, 0.3827), (-0.3505, 0.3505, 0.3827), (-0.0967, 0.4862, 0.3827), (0.1897, 0.4579, 0.3827), (0.2754, 0.4121, 0.3827), (0.3505, 0.3505, 0.3827), (0.4121, 0.2754, 0.3827), (0.4862, 0.0967, 0.3827), (0.4957, -4.542e-08, 0.3827), (0.4862, -0.0967, 0.3827), (0.3505, -0.3505, 0.3827), (0.2754, -0.4121, 0.3827), (0.1897, -0.4579, 0.3827), (1.954e-07, -0.4957, 0.3827), (-0.4579, -0.1897, 0.3827), (-0.4579, 0.1897, 0.9917), (-0.4121, 0.2754, 0.9917), (-0.3505, 0.3505, 0.9917), (-0.1897, 0.4579, 0.9917), (0.0967, 0.4862, 0.9917), (0.3505, 0.3505, 0.9917), (0.4121, 0.2754, 0.9917), (0.4579, 0.1897, 0.9917), (0.4862, -0.0967, 0.9917), (0.4121, -0.2754, 0.9917), (3.14e-07, -0.4957, 0.9917), (-0.0967, -0.4862, 0.9917), (-0.4579, -0.1897, 0.9917), (-0.4862, -0.0967, 0.9917), (3.576e-07, 0.0, 0.9917), (-0.4957, -4.73e-08, 0.9917), (-0.4862, 0.0967, 0.9917), (-0.1897, -0.4579, 0.9917), (-0.2754, -0.4121, 0.9917), (0.2754, -0.4121, 0.9917), (0.1897, -0.4579, 0.9917), (0.4957, -1.272e-07, 0.9917), (0.2754, 0.4121, 0.9917), (-0.0967, 0.4862, 0.9917), (-0.3505, -0.3505, 0.9917), (0.0967, -0.4862, 0.9917), (0.4579, -0.1897, 0.9917), (4.339e-07, 0.4957, 0.9917), (-0.4121, -0.2754, 0.9917), (0.3505, -0.3505, 0.9917), (0.4862, 0.0967, 0.9917), (0.1897, 0.4579, 0.9917), (-0.2754, 0.4121, 0.9917), (-0.1897, 0.4579, 0.3827), (0.4121, -0.2754, 0.3827), (-0.4121, -0.2754, 0.3827), (-0.4121, 0.2754, 0.3827), (3.154e-07, 0.4957, 0.3827), (0.4579, -0.1897, 0.3827), (0.0967, -0.4862, 0.3827), (0.0967, 0.4862, 0.3827), (0.4579, 0.1897, 0.3827), (-0.2754, -0.4121, 0.3827), (-0.0967, -0.4862, 0.3827), (-0.1897, -0.4579, 0.3827), (-0.4862, -0.0967, 0.3827), (-0.2754, 0.4121, 0.3827), (-0.3505, -0.3505, 0.3827), (-0.4121, -0.2754, 0.9917), (4.339e-07, 0.4957, 0.9917), (0.4579, -0.1897, 0.9917), (0.0967, -0.4862, 0.9917), (-0.2754, -0.4121, 0.9917), (-0.1897, -0.4579, 0.9917), (-0.2754, 0.4121, 0.9917), (-0.3505, -0.3505, 0.9917), (-0.1897, 0.4579, 0.9917), (0.4957, -1.272e-07, 0.9917), (0.2754, -0.4121, 0.9917), (0.2754, 0.4121, 0.9917), (0.4121, -0.2754, 0.9917), (-0.4121, 0.2754, 0.9917), (3.14e-07, -0.4957, 0.9917), (0.4121, 0.2754, 0.9917), (-0.4579, -0.1897, 0.9917), (0.0967, 0.4862, 0.9917), (0.4579, 0.1897, 0.9917), (-0.3505, 0.3505, 0.9917), (0.4862, -0.0967, 0.9917), (-0.4862, 0.0967, 0.9917), (0.1897, -0.4579, 0.9917), (0.1897, 0.4579, 0.9917), (0.3505, -0.3505, 0.9917), (-0.0967, -0.4862, 0.9917), (0.4862, 0.0967, 0.9917), (-0.4957, -4.73e-08, 0.9917), (-0.4862, -0.0967, 0.9917), (-0.0967, 0.4862, 0.9917), (0.3505, 0.3505, 0.9917), (-0.4579, 0.1897, 0.9917), (-0.3505, 0.3505, 0.3827), (0.4579, 0.1897, 0.3827), (0.0967, 0.4862, 0.3827), (-0.4579, -0.1897, 0.3827), (-0.3505, -0.3505, 0.3827), (-0.2754, 0.4121, 0.3827), (-0.1897, -0.4579, 0.3827), (-0.2754, -0.4121, 0.3827), (-0.4957, 3.453e-08, 0.3827), (0.4862, 0.0967, 0.3827), (-0.0967, -0.4862, 0.3827), (0.3505, -0.3505, 0.3827), (0.1897, 0.4579, 0.3827), (0.1897, -0.4579, 0.3827), (-0.4862, 0.0967, 0.3827), (0.4862, -0.0967, 0.3827), (-0.4579, 0.1897, 0.3827), (0.3505, 0.3505, 0.3827), (-0.0967, 0.4862, 0.3827), (-0.4862, -0.0967, 0.3827), (0.0967, -0.4862, 0.3827), (0.4579, -0.1897, 0.3827), (3.154e-07, 0.4957, 0.3827), (-0.4121, -0.2754, 0.3827), (0.2754, 0.4121, 0.3827), (0.2754, -0.4121, 0.3827), (0.4957, -4.542e-08, 0.3827), (-0.1897, 0.4579, 0.3827), (0.4121, 0.2754, 0.3827), (1.954e-07, -0.4957, 0.3827), (-0.4121, 0.2754, 0.3827), (0.4121, -0.2754, 0.3827)], [], [(0, 1, 2, 3), (4, 7, 6, 5), (0, 4, 5, 1), (1, 5, 6, 2), (2, 6, 7, 3), (4, 0, 3, 7), (9, 11, 10, 8), (13, 12, 14, 15), (13, 15, 11, 9), (9, 8, 12, 13), (15, 14, 10, 11), (14, 12, 8, 10), (17, 19, 18, 16), (21, 20, 22, 23), (21, 23, 19, 17), (17, 16, 20, 21), (23, 22, 18, 19), (22, 20, 16, 18), (25, 27, 26, 24), (29, 28, 30, 31), (29, 31, 27, 25), (25, 24, 28, 29), (31, 30, 26, 27), (30, 28, 24, 26), (33, 35, 34, 32), (37, 36, 38, 39), (37, 39, 35, 33), (33, 32, 36, 37), (39, 38, 34, 35), (38, 36, 32, 34), (41, 43, 42, 40), (45, 44, 46, 47), (45, 47, 43, 41), (41, 40, 44, 45), (47, 46, 42, 43), (46, 44, 40, 42), (105, 82, 50, 93), (154, 149, 53, 94), (119, 151, 52, 66), (79, 83, 51, 68), (98, 96, 57, 61), (84, 87, 58, 62), (144, 117, 158, 160), (156, 154, 94, 101), (86, 85, 63, 59), (103, 98, 61, 70), (78, 84, 62, 69), (108, 118, 63, 68), (67, 53, 149, 114), (70, 61, 77, 73), (121, 108, 68, 51), (92, 103, 70, 49), (85, 79, 68, 63), (92, 49, 65, 100), (104, 80, 171, 181), (82, 78, 69, 50), (71, 48, 64, 72), (61, 57, 74, 77), (56, 60, 76, 75), (60, 71, 72, 76), (49, 70, 73, 65), (95, 54, 148, 155), (76, 72, 79, 85), (75, 76, 85, 86), (72, 64, 83, 79), (89, 88, 73, 77), (77, 74, 87, 84), (65, 73, 78, 82), (157, 155, 148, 152), (100, 65, 82, 105), (144, 101, 180, 184), (88, 89, 91, 90), (91, 89, 77, 84), (84, 78, 90, 91), (78, 73, 88, 90), (107, 105, 93, 121), (152, 148, 54, 80), (99, 97, 150, 118), (155, 157, 104, 95), (115, 116, 96, 98), (62, 58, 97, 99), (134, 135, 123, 115), (69, 62, 99, 102), (120, 146, 161, 159), (50, 69, 102, 93), (106, 123, 103, 92), (106, 92, 100, 109), (109, 100, 105, 107), (160, 119, 66, 144), (71, 60, 115, 123), (110, 111, 102, 99), (111, 110, 113, 112), (81, 55, 122, 153), (83, 107, 121, 51), (48, 71, 123, 106), (157, 152, 80, 104), (146, 81, 153, 161), (64, 109, 107, 83), (113, 110, 99, 118), (144, 146, 104, 101), (93, 102, 108, 121), (60, 56, 116, 115), (153, 122, 159, 161), (48, 106, 109, 64), (185, 170, 81, 146), (118, 108, 112, 113), (108, 102, 111, 112), (125, 126, 127, 124), (129, 128, 131, 130), (126, 125, 129, 130), (131, 128, 124, 127), (128, 129, 125, 124), (127, 126, 130, 131), (135, 134, 132, 133), (135, 133, 103, 123), (115, 98, 132, 134), (98, 103, 133, 132), (141, 140, 143, 142), (138, 137, 141, 142), (143, 140, 136, 139), (140, 141, 137, 136), (139, 138, 142, 143), (117, 52, 151, 158), (101, 67, 114, 156), (101, 94, 178, 180), (87, 74, 145, 147), (159, 122, 55, 120), (154, 156, 114, 149), (118, 150, 59, 63), (151, 119, 160, 158), (166, 168, 164, 162), (169, 167, 163, 165), (187, 147, 145, 186), (176, 177, 175, 174), (173, 170, 185, 184), (180, 181, 171, 172), (182, 184, 180, 178), (185, 183, 179, 181), (144, 66, 173, 184), (146, 144, 184, 185), (170, 173, 66, 81), (183, 185, 146, 120), (120, 95, 179, 183), (184, 182, 117, 144), (180, 172, 67, 101), (181, 180, 101, 104), (80, 67, 172, 171), (95, 104, 181, 179), (182, 178, 94, 117), (185, 181, 104, 146), (186, 75, 191, 189), (190, 191, 75, 86), (190, 188, 189, 191), (188, 190, 86, 187), (187, 186, 189, 188), (207, 208, 198, 197), (208, 209, 199, 198), (202, 203, 193, 192), (209, 210, 200, 199), (203, 204, 194, 193), (210, 211, 201, 200), (204, 205, 195, 194), (205, 206, 196, 195), (206, 207, 197, 196), (220, 221, 211, 210), (214, 215, 205, 204), (215, 216, 206, 205), (216, 217, 207, 206), (217, 218, 208, 207), (218, 219, 209, 208), (212, 213, 203, 202), (219, 220, 210, 209), (213, 214, 204, 203), (228, 229, 219, 218), (222, 223, 213, 212), (229, 230, 220, 219), (223, 224, 214, 213), (230, 231, 221, 220), (224, 225, 215, 214), (225, 226, 216, 215), (226, 227, 217, 216), (227, 228, 218, 217), (235, 236, 226, 225), (236, 237, 227, 226), (237, 238, 228, 227), (238, 239, 229, 228), (232, 233, 223, 222), (239, 240, 230, 229), (233, 234, 224, 223), (240, 241, 231, 230), (234, 235, 225, 224), (249, 250, 240, 239), (243, 244, 234, 233), (250, 251, 241, 240), (244, 245, 235, 234), (245, 246, 236, 235), (246, 247, 237, 236), (247, 248, 238, 237), (248, 249, 239, 238), (242, 243, 233, 232), (257, 258, 248, 247), (258, 259, 249, 248), (252, 253, 243, 242), (259, 260, 250, 249), (253, 254, 244, 243), (260, 261, 251, 250), (254, 255, 245, 244), (255, 256, 246, 245), (256, 257, 247, 246), (265, 266, 256, 255), (266, 267, 257, 256), (267, 268, 258, 257), (268, 269, 259, 258), (262, 263, 253, 252), (269, 270, 260, 259), (263, 264, 254, 253), (270, 271, 261, 260), (264, 265, 255, 254), (279, 280, 270, 269), (273, 274, 264, 263), (280, 281, 271, 270), (274, 275, 265, 264), (275, 276, 266, 265), (276, 277, 267, 266), (277, 278, 268, 267), (278, 279, 269, 268), (272, 273, 263, 262), (287, 288, 278, 277), (288, 289, 279, 278), (282, 283, 273, 272), (289, 290, 280, 279), (283, 284, 274, 273), (290, 291, 281, 280), (284, 285, 275, 274), (285, 286, 276, 275), (286, 287, 277, 276), (295, 296, 286, 285), (296, 297, 287, 286), (297, 298, 288, 287), (298, 299, 289, 288), (292, 293, 283, 282), (299, 300, 290, 289), (293, 294, 284, 283), (300, 301, 291, 290), (294, 295, 285, 284), (309, 310, 300, 299), (303, 304, 294, 293), (310, 311, 301, 300), (304, 305, 295, 294), (305, 306, 296, 295), (306, 307, 297, 296), (307, 308, 298, 297), (308, 309, 299, 298), (302, 303, 293, 292), (317, 318, 308, 307), (318, 319, 309, 308), (312, 313, 303, 302), (319, 320, 310, 309), (313, 314, 304, 303), (320, 321, 311, 310), (314, 315, 305, 304), (315, 316, 306, 305), (316, 317, 307, 306), (324, 325, 315, 314), (325, 326, 316, 315), (326, 327, 317, 316), (327, 328, 318, 317), (328, 329, 319, 318), (322, 323, 313, 312), (329, 330, 320, 319), (323, 324, 314, 313), (330, 331, 321, 320), (338, 339, 329, 328), (332, 333, 323, 322), (339, 340, 330, 329), (333, 334, 324, 323), (340, 341, 331, 330), (334, 335, 325, 324), (335, 336, 326, 325), (336, 337, 327, 326), (337, 338, 328, 327), (346, 347, 337, 336), (347, 348, 338, 337), (348, 349, 339, 338), (342, 343, 333, 332), (349, 350, 340, 339), (343, 344, 334, 333), (350, 351, 341, 340), (344, 345, 335, 334), (345, 346, 336, 335), (360, 361, 351, 350), (354, 355, 345, 344), (355, 356, 346, 345), (356, 357, 347, 346), (357, 358, 348, 347), (358, 359, 349, 348), (352, 353, 343, 342), (359, 360, 350, 349), (353, 354, 344, 343), (368, 369, 359, 358), (362, 363, 353, 352), (369, 370, 360, 359), (363, 364, 354, 353), (370, 371, 361, 360), (364, 365, 355, 354), (365, 366, 356, 355), (366, 367, 357, 356), (367, 368, 358, 357), (376, 377, 367, 366), (377, 378, 368, 367), (378, 379, 369, 368), (372, 373, 363, 362), (379, 380, 370, 369), (373, 374, 364, 363), (380, 381, 371, 370), (374, 375, 365, 364), (375, 376, 366, 365), (390, 391, 381, 380), (384, 385, 375, 374), (385, 386, 376, 375), (386, 387, 377, 376), (387, 388, 378, 377), (388, 389, 379, 378), (382, 383, 373, 372), (389, 390, 380, 379), (383, 384, 374, 373), (398, 399, 389, 388), (392, 393, 383, 382), (399, 400, 390, 389), (393, 394, 384, 383), (400, 401, 391, 390), (394, 395, 385, 384), (395, 396, 386, 385), (396, 397, 387, 386), (397, 398, 388, 387), (406, 407, 397, 396), (407, 408, 398, 397), (408, 409, 399, 398), (402, 403, 393, 392), (409, 410, 400, 399), (403, 404, 394, 393), (410, 411, 401, 400), (404, 405, 395, 394), (405, 406, 396, 395), (414, 415, 404, 403), (421, 422, 411, 410), (415, 416, 405, 404), (416, 417, 406, 405), (417, 418, 407, 406), (418, 419, 408, 407), (419, 420, 409, 408), (413, 414, 403, 402), (420, 421, 410, 409), (428, 429, 419, 418), (429, 430, 420, 419), (423, 424, 414, 413), (430, 431, 421, 420), (424, 425, 415, 414), (431, 432, 422, 421), (425, 426, 416, 415), (426, 427, 417, 416), (427, 428, 418, 417), (436, 437, 427, 426), (437, 438, 428, 427), (438, 439, 429, 428), (439, 440, 430, 429), (433, 434, 424, 423), (440, 441, 431, 430), (434, 435, 425, 424), (441, 442, 432, 431), (435, 436, 426, 425), (450, 451, 441, 440), (444, 445, 435, 434), (451, 452, 442, 441), (445, 446, 436, 435), (446, 447, 437, 436), (447, 448, 438, 437), (448, 449, 439, 438), (449, 450, 440, 439), (443, 444, 434, 433), (458, 459, 449, 448), (459, 460, 450, 449), (453, 454, 444, 443), (460, 461, 451, 450), (454, 455, 445, 444), (461, 462, 452, 451), (455, 456, 446, 445), (456, 457, 447, 446), (457, 458, 448, 447), (466, 467, 457, 456), (467, 468, 458, 457), (468, 469, 459, 458), (469, 470, 460, 459), (463, 464, 454, 453), (470, 471, 461, 460), (464, 465, 455, 454), (471, 472, 462, 461), (465, 466, 456, 455), (480, 481, 471, 470), (474, 475, 465, 464), (481, 482, 472, 471), (475, 476, 466, 465), (476, 477, 467, 466), (477, 478, 468, 467), (478, 479, 469, 468), (479, 480, 470, 469), (473, 474, 464, 463), (488, 489, 479, 478), (489, 490, 480, 479), (483, 484, 474, 473), (490, 491, 481, 480), (484, 485, 475, 474), (491, 492, 482, 481), (485, 486, 476, 475), (486, 487, 477, 476), (487, 488, 478, 477), (496, 497, 487, 486), (497, 498, 488, 487), (498, 499, 489, 488), (499, 500, 490, 489), (493, 494, 484, 483), (500, 501, 491, 490), (494, 495, 485, 484), (501, 502, 492, 491), (495, 496, 486, 485), (503, 504, 494, 493), (510, 511, 501, 500), (504, 505, 495, 494), (511, 512, 502, 501), (505, 506, 496, 495), (506, 507, 497, 496), (507, 508, 498, 497), (508, 509, 499, 498), (509, 510, 500, 499), (211, 412, 201), (221, 412, 211), (231, 412, 221), (241, 412, 231), (251, 412, 241), (261, 412, 251), (271, 412, 261), (281, 412, 271), (291, 412, 281), (301, 412, 291), (311, 412, 301), (321, 412, 311), (331, 412, 321), (341, 412, 331), (351, 412, 341), (361, 412, 351), (371, 412, 361), (381, 412, 371), (391, 412, 381), (401, 412, 391), (411, 412, 401), (422, 412, 411), (432, 412, 422), (442, 412, 432), (452, 412, 442), (462, 412, 452), (472, 412, 462), (482, 412, 472), (492, 412, 482), (502, 412, 492), (512, 412, 502), (196, 197, 508, 507), (197, 198, 509, 508), (198, 199, 510, 509), (192, 193, 504, 503), (199, 200, 511, 510), (193, 194, 505, 504), (200, 201, 512, 511), (194, 195, 506, 505), (201, 412, 512), (195, 196, 507, 506), (312, 302, 519, 520), (212, 202, 514, 515), (413, 402, 526, 527), (202, 192, 513, 514), (322, 312, 520, 521), (402, 392, 525, 526), (523, 524, 362, 352), (302, 292, 518, 519), (352, 342, 522, 523), (542, 558, 544, 543), (539, 556, 544, 559), (540, 555, 544, 541), (551, 560, 537, 544), (582, 583, 547, 548), (585, 582, 548, 554), (578, 585, 554, 558), (531, 530, 544, 532), (423, 413, 527, 569), (382, 372, 568, 564), (453, 443, 573, 574), (483, 473, 577, 565), (252, 242, 576, 563), (232, 222, 566, 516), (282, 272, 567, 570), (433, 423, 569, 528), (529, 575, 503, 493), (463, 453, 574, 572), (493, 483, 565, 529), (262, 252, 563, 517), (292, 282, 570, 518), (342, 332, 571, 522), (372, 362, 524, 568), (192, 503, 575, 513), (222, 212, 515, 566), (443, 433, 528, 573), (473, 463, 572, 577), (242, 232, 516, 576), (521, 571, 332, 322), (272, 262, 517, 567), (564, 525, 392, 382), (556, 538, 551, 544), (552, 561, 534, 544), (533, 562, 532, 544), (545, 543, 544, 546), (547, 541, 544), (549, 559, 544), (554, 548, 547, 544), (555, 550, 549, 544), (534, 557, 553, 544), (544, 537, 536, 535), (535, 552, 544), (553, 533, 544), (530, 546, 544), (558, 554, 544), (599, 605, 545, 546), (605, 606, 543, 545), (600, 588, 549, 550), (608, 589, 552, 535), (607, 586, 533, 553), (609, 599, 546, 530), (581, 600, 550, 555), (580, 598, 538, 556), (593, 608, 535, 536), (579, 607, 553, 557), (591, 609, 530, 531), (592, 581, 555, 540), (590, 580, 556, 539), (595, 579, 557, 534), (597, 591, 531, 532), (594, 578, 558, 542), (603, 592, 540, 541), (604, 596, 537, 560), (601, 595, 534, 561), (584, 597, 532, 562), (583, 603, 541, 547), (588, 602, 559, 549), (587, 604, 560, 551), (589, 601, 561, 552), (586, 584, 562, 533), (613, 629, 575, 529), (641, 621, 525, 564), (636, 625, 524, 523), (638, 611, 571, 521), (617, 616, 583, 582), (614, 617, 582, 585), (633, 614, 585, 578), (624, 618, 605, 599), (618, 629, 606, 605), (623, 635, 588, 600), (627, 634, 589, 608), (628, 637, 586, 607), (626, 624, 599, 609), (630, 623, 600, 581), (631, 625, 598, 580), (638, 627, 608, 593), (632, 628, 607, 579), (640, 626, 609, 591), (639, 630, 581, 592), (641, 631, 580, 590), (612, 632, 579, 595), (610, 640, 591, 597), (613, 633, 578, 594), (620, 639, 592, 603), (619, 611, 596, 604), (622, 612, 595, 601), (615, 610, 597, 584), (616, 620, 603, 583), (635, 621, 602, 588), (636, 619, 604, 587), (634, 622, 601, 589), (637, 615, 584, 586), (542, 543, 606, 594), (539, 559, 602, 590), (551, 538, 598, 587), (536, 537, 596, 593), (573, 528, 639, 620), (513, 575, 629, 618), (520, 519, 634, 627), (572, 574, 616, 617), (590, 602, 621, 641), (565, 577, 614, 633), (577, 572, 617, 614), (567, 517, 628, 632), (528, 569, 630, 639), (515, 514, 624, 626), (517, 563, 637, 628), (570, 567, 632, 612), (564, 568, 631, 641), (568, 524, 625, 631), (569, 527, 623, 630), (527, 526, 635, 623), (514, 513, 618, 624), (523, 522, 619, 636), (563, 576, 615, 637), (518, 570, 612, 622), (522, 571, 611, 619), (594, 606, 629, 613), (587, 598, 625, 636), (576, 516, 610, 615), (574, 573, 620, 616), (529, 565, 633, 613), (516, 566, 640, 610), (521, 520, 627, 638), (566, 515, 626, 640), (526, 525, 621, 635), (519, 518, 622, 634), (593, 596, 611, 638), (642, 643, 644, 645), (646, 649, 648, 647), (650, 646, 647, 651), (651, 647, 648, 652), (652, 648, 649, 653), (658, 642, 645, 661), (657, 650, 651, 656), (656, 651, 652, 655), (655, 652, 653, 654), (646, 650, 653, 649), (660, 655, 654, 661), (658, 657, 656, 659), (650, 657, 654, 653), (659, 656, 655, 660), (657, 658, 661, 654), (644, 660, 661, 645), (642, 658, 659, 643), (643, 659, 660, 644), (673, 687, 667, 684), (679, 668, 689, 677), (675, 671, 683, 681), (687, 674, 680, 667), (690, 672, 682, 664), (666, 678, 676, 688), (681, 662, 692, 675), (672, 680, 674, 682), (668, 691, 665, 689), (677, 663, 693, 679), (662, 669, 686, 692), (684, 665, 691, 673), (671, 686, 669, 683), (664, 676, 678, 690), (670, 693, 663, 685), (685, 666, 688, 670), (683, 668, 679, 681), (682, 669, 662, 664), (687, 673, 683, 669), (673, 691, 668, 683), (674, 687, 669, 682), (662, 681, 670, 688), (664, 662, 688, 676), (681, 679, 693, 670), (675, 685, 663, 677), (690, 678, 666, 692), (692, 666, 685, 675), (680, 672, 686, 667), (684, 671, 689, 665), (667, 686, 671, 684), (672, 690, 692, 686), (671, 675, 677, 689), (694, 696, 697, 695), (698, 699, 701, 700), (696, 694, 698, 700), (701, 699, 695, 697), (699, 698, 694, 695), (697, 696, 700, 701), (703, 705, 704, 702), (707, 709, 708, 706), (725, 726, 716, 715), (726, 727, 717, 716), (720, 721, 711, 710), (727, 728, 718, 717), (721, 722, 712, 711), (728, 729, 719, 718), (722, 723, 713, 712), (723, 724, 714, 713), (724, 725, 715, 714), (738, 739, 729, 728), (732, 733, 723, 722), (733, 734, 724, 723), (734, 735, 725, 724), (735, 736, 726, 725), (736, 737, 727, 726), (730, 731, 721, 720), (737, 738, 728, 727), (731, 732, 722, 721), (746, 747, 737, 736), (740, 741, 731, 730), (747, 748, 738, 737), (741, 742, 732, 731), (748, 749, 739, 738), (742, 743, 733, 732), (743, 744, 734, 733), (744, 745, 735, 734), (745, 746, 736, 735), (753, 754, 744, 743), (754, 755, 745, 744), (755, 756, 746, 745), (756, 757, 747, 746), (750, 751, 741, 740), (757, 758, 748, 747), (751, 752, 742, 741), (758, 759, 749, 748), (752, 753, 743, 742), (767, 768, 758, 757), (761, 762, 752, 751), (768, 769, 759, 758), (762, 763, 753, 752), (763, 764, 754, 753), (764, 765, 755, 754), (765, 766, 756, 755), (766, 767, 757, 756), (760, 761, 751, 750), (775, 776, 766, 765), (776, 777, 767, 766), (770, 771, 761, 760), (777, 778, 768, 767), (771, 772, 762, 761), (778, 779, 769, 768), (772, 773, 763, 762), (773, 774, 764, 763), (774, 775, 765, 764), (783, 784, 774, 773), (784, 785, 775, 774), (785, 786, 776, 775), (786, 787, 777, 776), (780, 781, 771, 770), (787, 788, 778, 777), (781, 782, 772, 771), (788, 789, 779, 778), (782, 783, 773, 772), (797, 798, 788, 787), (791, 792, 782, 781), (798, 799, 789, 788), (792, 793, 783, 782), (793, 794, 784, 783), (794, 795, 785, 784), (795, 796, 786, 785), (796, 797, 787, 786), (790, 791, 781, 780), (805, 806, 796, 795), (806, 807, 797, 796), (800, 801, 791, 790), (807, 808, 798, 797), (801, 802, 792, 791), (808, 809, 799, 798), (802, 803, 793, 792), (803, 804, 794, 793), (804, 805, 795, 794), (813, 814, 804, 803), (814, 815, 805, 804), (815, 816, 806, 805), (816, 817, 807, 806), (810, 811, 801, 800), (817, 818, 808, 807), (811, 812, 802, 801), (818, 819, 809, 808), (812, 813, 803, 802), (827, 828, 818, 817), (821, 822, 812, 811), (828, 829, 819, 818), (822, 823, 813, 812), (823, 824, 814, 813), (824, 825, 815, 814), (825, 826, 816, 815), (826, 827, 817, 816), (820, 821, 811, 810), (835, 836, 826, 825), (836, 837, 827, 826), (830, 831, 821, 820), (837, 838, 828, 827), (831, 832, 822, 821), (838, 839, 829, 828), (832, 833, 823, 822), (833, 834, 824, 823), (834, 835, 825, 824), (842, 843, 833, 832), (843, 844, 834, 833), (844, 845, 835, 834), (845, 846, 836, 835), (846, 847, 837, 836), (840, 841, 831, 830), (847, 848, 838, 837), (841, 842, 832, 831), (848, 849, 839, 838), (856, 857, 847, 846), (850, 851, 841, 840), (857, 858, 848, 847), (851, 852, 842, 841), (858, 859, 849, 848), (852, 853, 843, 842), (853, 854, 844, 843), (854, 855, 845, 844), (855, 856, 846, 845), (864, 865, 855, 854), (865, 866, 856, 855), (866, 867, 857, 856), (860, 861, 851, 850), (867, 868, 858, 857), (861, 862, 852, 851), (868, 869, 859, 858), (862, 863, 853, 852), (863, 864, 854, 853), (878, 879, 869, 868), (872, 873, 863, 862), (873, 874, 864, 863), (874, 875, 865, 864), (875, 876, 866, 865), (876, 877, 867, 866), (870, 871, 861, 860), (877, 878, 868, 867), (871, 872, 862, 861), (886, 887, 877, 876), (880, 881, 871, 870), (887, 888, 878, 877), (881, 882, 872, 871), (888, 889, 879, 878), (882, 883, 873, 872), (883, 884, 874, 873), (884, 885, 875, 874), (885, 886, 876, 875), (894, 895, 885, 884), (895, 896, 886, 885), (896, 897, 887, 886), (890, 891, 881, 880), (897, 898, 888, 887), (891, 892, 882, 881), (898, 899, 889, 888), (892, 893, 883, 882), (893, 894, 884, 883), (908, 909, 899, 898), (902, 903, 893, 892), (903, 904, 894, 893), (904, 905, 895, 894), (905, 906, 896, 895), (906, 907, 897, 896), (900, 901, 891, 890), (907, 908, 898, 897), (901, 902, 892, 891), (916, 917, 907, 906), (910, 911, 901, 900), (917, 918, 908, 907), (911, 912, 902, 901), (918, 919, 909, 908), (912, 913, 903, 902), (913, 914, 904, 903), (914, 915, 905, 904), (915, 916, 906, 905), (924, 925, 915, 914), (925, 926, 916, 915), (926, 927, 917, 916), (920, 921, 911, 910), (927, 928, 918, 917), (921, 922, 912, 911), (928, 929, 919, 918), (922, 923, 913, 912), (923, 924, 914, 913), (932, 933, 922, 921), (939, 940, 929, 928), (933, 934, 923, 922), (934, 935, 924, 923), (935, 936, 925, 924), (936, 937, 926, 925), (937, 938, 927, 926), (931, 932, 921, 920), (938, 939, 928, 927), (946, 947, 937, 936), (947, 948, 938, 937), (941, 942, 932, 931), (948, 949, 939, 938), (942, 943, 933, 932), (949, 950, 940, 939), (943, 944, 934, 933), (944, 945, 935, 934), (945, 946, 936, 935), (954, 955, 945, 944), (955, 956, 946, 945), (956, 957, 947, 946), (957, 958, 948, 947), (951, 952, 942, 941), (958, 959, 949, 948), (952, 953, 943, 942), (959, 960, 950, 949), (953, 954, 944, 943), (968, 969, 959, 958), (962, 963, 953, 952), (969, 970, 960, 959), (963, 964, 954, 953), (964, 965, 955, 954), (965, 966, 956, 955), (966, 967, 957, 956), (967, 968, 958, 957), (961, 962, 952, 951), (976, 977, 967, 966), (977, 978, 968, 967), (971, 972, 962, 961), (978, 979, 969, 968), (972, 973, 963, 962), (979, 980, 970, 969), (973, 974, 964, 963), (974, 975, 965, 964), (975, 976, 966, 965), (984, 985, 975, 974), (985, 986, 976, 975), (986, 987, 977, 976), (987, 988, 978, 977), (981, 982, 972, 971), (988, 989, 979, 978), (982, 983, 973, 972), (989, 990, 980, 979), (983, 984, 974, 973), (998, 999, 989, 988), (992, 993, 983, 982), (999, 1000, 990, 989), (993, 994, 984, 983), (994, 995, 985, 984), (995, 996, 986, 985), (996, 997, 987, 986), (997, 998, 988, 987), (991, 992, 982, 981), (1006, 1007, 997, 996), (1007, 1008, 998, 997), (1001, 1002, 992, 991), (1008, 1009, 999, 998), (1002, 1003, 993, 992), (1009, 1010, 1000, 999), (1003, 1004, 994, 993), (1004, 1005, 995, 994), (1005, 1006, 996, 995), (1014, 1015, 1005, 1004), (1015, 1016, 1006, 1005), (1016, 1017, 1007, 1006), (1017, 1018, 1008, 1007), (1011, 1012, 1002, 1001), (1018, 1019, 1009, 1008), (1012, 1013, 1003, 1002), (1019, 1020, 1010, 1009), (1013, 1014, 1004, 1003), (1021, 1022, 1012, 1011), (1028, 1029, 1019, 1018), (1022, 1023, 1013, 1012), (1029, 1030, 1020, 1019), (1023, 1024, 1014, 1013), (1024, 1025, 1015, 1014), (1025, 1026, 1016, 1015), (1026, 1027, 1017, 1016), (1027, 1028, 1018, 1017), (729, 930, 719), (739, 930, 729), (749, 930, 739), (759, 930, 749), (769, 930, 759), (779, 930, 769), (789, 930, 779), (799, 930, 789), (809, 930, 799), (819, 930, 809), (829, 930, 819), (839, 930, 829), (849, 930, 839), (859, 930, 849), (869, 930, 859), (879, 930, 869), (889, 930, 879), (899, 930, 889), (909, 930, 899), (919, 930, 909), (929, 930, 919), (940, 930, 929), (950, 930, 940), (960, 930, 950), (970, 930, 960), (980, 930, 970), (990, 930, 980), (1000, 930, 990), (1010, 930, 1000), (1020, 930, 1010), (1030, 930, 1020), (714, 715, 1026, 1025), (715, 716, 1027, 1026), (716, 717, 1028, 1027), (710, 711, 1022, 1021), (717, 718, 1029, 1028), (711, 712, 1023, 1022), (718, 719, 1030, 1029), (712, 713, 1024, 1023), (719, 930, 1030), (713, 714, 1025, 1024), (830, 820, 1037, 1038), (730, 720, 1032, 1033), (931, 920, 1044, 1045), (720, 710, 1031, 1032), (840, 830, 1038, 1039), (920, 910, 1043, 1044), (1041, 1042, 880, 870), (820, 810, 1036, 1037), (870, 860, 1040, 1041), (1060, 1076, 1062, 1061), (1057, 1074, 1062, 1077), (1058, 1073, 1062, 1059), (1069, 1078, 1055, 1062), (1100, 1101, 1065, 1066), (1103, 1100, 1066, 1072), (1096, 1103, 1072, 1076), (1049, 1048, 1062, 1050), (941, 931, 1045, 1087), (900, 890, 1086, 1082), (971, 961, 1091, 1092), (1001, 991, 1095, 1083), (770, 760, 1094, 1081), (750, 740, 1084, 1034), (800, 790, 1085, 1088), (951, 941, 1087, 1046), (1047, 1093, 1021, 1011), (981, 971, 1092, 1090), (1011, 1001, 1083, 1047), (780, 770, 1081, 1035), (810, 800, 1088, 1036), (860, 850, 1089, 1040), (890, 880, 1042, 1086), (710, 1021, 1093, 1031), (740, 730, 1033, 1084), (961, 951, 1046, 1091), (991, 981, 1090, 1095), (760, 750, 1034, 1094), (1039, 1089, 850, 840), (790, 780, 1035, 1085), (1082, 1043, 910, 900), (1074, 1056, 1069, 1062), (1070, 1079, 1052, 1062), (1051, 1080, 1050, 1062), (1063, 1061, 1062, 1064), (1065, 1059, 1062), (1067, 1077, 1062), (1072, 1066, 1065, 1062), (1073, 1068, 1067, 1062), (1052, 1075, 1071, 1062), (1062, 1055, 1054, 1053), (1053, 1070, 1062), (1071, 1051, 1062), (1048, 1064, 1062), (1076, 1072, 1062), (1117, 1123, 1063, 1064), (1123, 1124, 1061, 1063), (1118, 1106, 1067, 1068), (1126, 1107, 1070, 1053), (1125, 1104, 1051, 1071), (1127, 1117, 1064, 1048), (1099, 1118, 1068, 1073), (1098, 1116, 1056, 1074), (1111, 1126, 1053, 1054), (1097, 1125, 1071, 1075), (1109, 1127, 1048, 1049), (1110, 1099, 1073, 1058), (1108, 1098, 1074, 1057), (1113, 1097, 1075, 1052), (1115, 1109, 1049, 1050), (1112, 1096, 1076, 1060), (1121, 1110, 1058, 1059), (1122, 1114, 1055, 1078), (1119, 1113, 1052, 1079), (1102, 1115, 1050, 1080), (1101, 1121, 1059, 1065), (1106, 1120, 1077, 1067), (1105, 1122, 1078, 1069), (1107, 1119, 1079, 1070), (1104, 1102, 1080, 1051), (1131, 1147, 1093, 1047), (1159, 1139, 1043, 1082), (1154, 1143, 1042, 1041), (1156, 1129, 1089, 1039), (1135, 1134, 1101, 1100), (1132, 1135, 1100, 1103), (1151, 1132, 1103, 1096), (1142, 1136, 1123, 1117), (1136, 1147, 1124, 1123), (1141, 1153, 1106, 1118), (1145, 1152, 1107, 1126), (1146, 1155, 1104, 1125), (1144, 1142, 1117, 1127), (1148, 1141, 1118, 1099), (1149, 1143, 1116, 1098), (1156, 1145, 1126, 1111), (1150, 1146, 1125, 1097), (1158, 1144, 1127, 1109), (1157, 1148, 1099, 1110), (1159, 1149, 1098, 1108), (1130, 1150, 1097, 1113), (1128, 1158, 1109, 1115), (1131, 1151, 1096, 1112), (1138, 1157, 1110, 1121), (1137, 1129, 1114, 1122), (1140, 1130, 1113, 1119), (1133, 1128, 1115, 1102), (1134, 1138, 1121, 1101), (1153, 1139, 1120, 1106), (1154, 1137, 1122, 1105), (1152, 1140, 1119, 1107), (1155, 1133, 1102, 1104), (1060, 1061, 1124, 1112), (1057, 1077, 1120, 1108), (1069, 1056, 1116, 1105), (1054, 1055, 1114, 1111), (1091, 1046, 1157, 1138), (1031, 1093, 1147, 1136), (1038, 1037, 1152, 1145), (1090, 1092, 1134, 1135), (1108, 1120, 1139, 1159), (1083, 1095, 1132, 1151), (1095, 1090, 1135, 1132), (1085, 1035, 1146, 1150), (1046, 1087, 1148, 1157), (1033, 1032, 1142, 1144), (1035, 1081, 1155, 1146), (1088, 1085, 1150, 1130), (1082, 1086, 1149, 1159), (1086, 1042, 1143, 1149), (1087, 1045, 1141, 1148), (1045, 1044, 1153, 1141), (1032, 1031, 1136, 1142), (1041, 1040, 1137, 1154), (1081, 1094, 1133, 1155), (1036, 1088, 1130, 1140), (1040, 1089, 1129, 1137), (1112, 1124, 1147, 1131), (1105, 1116, 1143, 1154), (1094, 1034, 1128, 1133), (1092, 1091, 1138, 1134), (1047, 1083, 1151, 1131), (1034, 1084, 1158, 1128), (1039, 1038, 1145, 1156), (1084, 1033, 1144, 1158), (1044, 1043, 1139, 1153), (1037, 1036, 1140, 1152), (1111, 1114, 1129, 1156)])
me_sphere_005.polygons.foreach_set('use_smooth', [0, 0, 0, 0, 0, 0, 0, 0, 0, 0, 0, 0, 0, 0, 0, 0, 0, 0, 0, 0, 0, 0, 0, 0, 0, 0, 0, 0, 0, 0, 0, 0, 0, 0, 0, 0, 0, 0, 0, 0, 0, 0, 0, 0, 0, 0, 0, 0, 0, 0, 0, 0, 0, 0, 0, 0, 0, 0, 0, 0, 0, 0, 0, 0, 0, 0, 0, 0, 0, 0, 0, 0, 0, 0, 0, 0, 0, 0, 0, 0, 0, 0, 0, 0, 0, 0, 0, 0, 0, 0, 0, 0, 0, 0, 0, 0, 0, 0, 0, 0, 0, 0, 0, 0, 0, 0, 0, 0, 0, 0, 0, 0, 0, 0, 0, 0, 0, 0, 0, 0, 0, 0, 0, 0, 0, 0, 0, 0, 0, 0, 0, 0, 0, 0, 0, 0, 0, 0, 0, 0, 0, 0, 0, 0, 0, 0, 0, 0, 0, 0, 0, 0, 0, 0, 0, 1, 1, 1, 1, 1, 1, 1, 1, 1, 1, 1, 1, 1, 1, 1, 1, 1, 1, 1, 1, 1, 1, 1, 1, 1, 1, 1, 1, 1, 1, 1, 1, 1, 1, 1, 1, 1, 1, 1, 1, 1, 1, 1, 1, 1, 1, 1, 1, 1, 1, 1, 1, 1, 1, 1, 1, 1, 1, 1, 1, 1, 1, 1, 1, 1, 1, 1, 1, 1, 1, 1, 1, 1, 1, 1, 1, 1, 1, 1, 1, 1, 1, 1, 1, 1, 1, 1, 1, 1, 1, 1, 1, 1, 1, 1, 1, 1, 1, 1, 1, 1, 1, 1, 1, 1, 1, 1, 1, 1, 1, 1, 1, 1, 1, 1, 1, 1, 1, 1, 1, 1, 1, 1, 1, 1, 1, 1, 1, 1, 1, 1, 1, 1, 1, 1, 1, 1, 1, 1, 1, 1, 1, 1, 1, 1, 1, 1, 1, 1, 1, 1, 1, 1, 1, 1, 1, 1, 1, 1, 1, 1, 1, 1, 1, 1, 1, 1, 1, 1, 1, 1, 1, 1, 1, 1, 1, 1, 1, 1, 1, 1, 1, 1, 1, 1, 1, 1, 1, 1, 1, 1, 1, 1, 1, 1, 1, 1, 1, 1, 1, 1, 1, 1, 1, 1, 1, 1, 1, 1, 1, 1, 1, 1, 1, 1, 1, 1, 1, 1, 1, 1, 1, 1, 1, 1, 1, 1, 1, 1, 1, 1, 1, 1, 1, 1, 1, 1, 1, 1, 1, 1, 1, 1, 1, 1, 1, 1, 1, 1, 1, 1, 1, 1, 1, 1, 1, 1, 1, 1, 1, 1, 1, 1, 1, 1, 1, 1, 1, 1, 1, 1, 1, 1, 1, 1, 1, 1, 1, 1, 1, 1, 1, 1, 1, 1, 1, 1, 1, 1, 1, 1, 1, 1, 1, 1, 1, 1, 1, 1, 1, 1, 1, 1, 1, 1, 1, 1, 1, 1, 1, 1, 1, 1, 1, 1, 1, 1, 1, 1, 1, 1, 1, 1, 1, 1, 1, 1, 1, 1, 1, 1, 1, 1, 1, 1, 1, 1, 1, 1, 1, 1, 1, 1, 1, 1, 1, 1, 1, 1, 1, 1, 1, 1, 1, 1, 1, 1, 1, 1, 1, 1, 1, 1, 1, 1, 1, 1, 1, 1, 1, 1, 1, 1, 1, 1, 1, 1, 1, 1, 1, 1, 1, 1, 1, 1, 1, 1, 1, 1, 1, 1, 1, 1, 1, 1, 1, 1, 1, 1, 1, 1, 1, 1, 1, 1, 1, 1, 1, 1, 1, 1, 1, 1, 1, 1, 1, 1, 1, 1, 1, 1, 1, 1, 1, 1, 1, 1, 1, 1, 1, 1, 1, 1, 1, 1, 1, 1, 1, 1, 1, 1, 1, 1, 1, 1, 1, 1, 1, 1, 1, 1, 1, 1, 1, 1, 1, 1, 1, 1, 1, 1, 1, 1, 1, 1, 1, 1, 0, 0, 0, 0, 0, 0, 0, 0, 0, 0, 0, 0, 0, 0, 0, 0, 0, 0, 0, 0, 0, 0, 0, 0, 0, 0, 0, 0, 0, 0, 0, 0, 0, 0, 0, 0, 0, 0, 0, 0, 0, 0, 0, 0, 0, 0, 0, 0, 0, 0, 0, 0, 0, 0, 0, 0, 0, 0, 1, 1, 1, 1, 1, 1, 1, 1, 1, 1, 1, 1, 1, 1, 1, 1, 1, 1, 1, 1, 1, 1, 1, 1, 1, 1, 1, 1, 1, 1, 1, 1, 1, 1, 1, 1, 1, 1, 1, 1, 1, 1, 1, 1, 1, 1, 1, 1, 1, 1, 1, 1, 1, 1, 1, 1, 1, 1, 1, 1, 1, 1, 1, 1, 1, 1, 1, 1, 1, 1, 1, 1, 1, 1, 1, 1, 1, 1, 1, 1, 1, 1, 1, 1, 1, 1, 1, 1, 1, 1, 1, 1, 1, 1, 1, 1, 1, 1, 1, 1, 1, 1, 1, 1, 1, 1, 1, 1, 1, 1, 1, 1, 1, 1, 1, 1, 1, 1, 1, 1, 1, 1, 1, 1, 1, 1, 1, 1, 1, 1, 1, 1, 1, 1, 1, 1, 1, 1, 1, 1, 1, 1, 1, 1, 1, 1, 1, 1, 1, 1, 1, 1, 1, 1, 1, 1, 1, 1, 1, 1, 1, 1, 1, 1, 1, 1, 1, 1, 1, 1, 1, 1, 1, 1, 1, 1, 1, 1, 1, 1, 1, 1, 1, 1, 1, 1, 1, 1, 1, 1, 1, 1, 1, 1, 1, 1, 1, 1, 1, 1, 1, 1, 1, 1, 1, 1, 1, 1, 1, 1, 1, 1, 1, 1, 1, 1, 1, 1, 1, 1, 1, 1, 1, 1, 1, 1, 1, 1, 1, 1, 1, 1, 1, 1, 1, 1, 1, 1, 1, 1, 1, 1, 1, 1, 1, 1, 1, 1, 1, 1, 1, 1, 1, 1, 1, 1, 1, 1, 1, 1, 1, 1, 1, 1, 1, 1, 1, 1, 1, 1, 1, 1, 1, 1, 1, 1, 1, 1, 1, 1, 1, 1, 1, 1, 1, 1, 1, 1, 1, 1, 1, 1, 1, 1, 1, 1, 1, 1, 1, 1, 1, 1, 1, 1, 1, 1, 1, 1, 1, 1, 1, 1, 1, 1, 1, 1, 1, 1, 1, 1, 1, 1, 1, 1, 1, 1, 1, 1, 1, 1, 1, 1, 1, 1, 1, 1, 1, 1, 1, 1, 1, 1, 1, 1, 1, 1, 1, 1, 1, 1, 1, 1, 1, 1, 1, 1, 1, 1, 1, 1, 1, 1, 1, 1, 1, 1, 1, 1, 1, 1, 1, 1, 1, 1, 1, 1, 1, 1, 1, 1, 1, 1, 1, 1, 1, 1, 1, 1, 1, 1, 1, 1, 1, 1, 1, 1, 1, 1, 1, 1, 1, 1, 1, 1, 1, 1, 1, 1, 1, 1, 1, 1, 1, 1, 1, 1, 1, 1, 1, 1, 1, 1, 1, 1, 1, 1, 1, 1, 1, 1, 1, 1, 1, 1, 1, 1, 1, 1, 1, 1, 1, 1, 1, 1, 1, 1, 1, 1, 1, 1, 1, 1, 1, 1, 1, 1, 1, 1, 1, 1, 1, 1, 1, 1, 1, 1, 1])
me_sphere_005.polygons.foreach_set('material_index', [0, 0, 0, 0, 0, 0, 0, 0, 0, 0, 0, 0, 0, 0, 0, 0, 0, 0, 0, 0, 0, 0, 0, 0, 0, 0, 0, 0, 0, 0, 0, 0, 0, 0, 0, 0, 0, 0, 0, 0, 0, 0, 0, 0, 0, 0, 0, 0, 0, 0, 0, 0, 0, 0, 0, 0, 0, 0, 0, 0, 0, 0, 0, 0, 0, 0, 0, 0, 0, 0, 0, 0, 0, 0, 0, 0, 0, 0, 0, 0, 0, 0, 0, 0, 0, 0, 0, 0, 0, 0, 0, 0, 0, 0, 0, 0, 0, 0, 0, 0, 0, 0, 0, 0, 0, 0, 0, 0, 0, 0, 0, 0, 0, 0, 0, 0, 0, 0, 0, 0, 0, 0, 0, 0, 0, 0, 0, 0, 0, 0, 0, 0, 0, 0, 0, 0, 0, 0, 0, 0, 0, 0, 0, 0, 0, 0, 0, 0, 0, 0, 0, 0, 0, 0, 0, 0, 0, 0, 0, 0, 0, 0, 0, 0, 0, 0, 0, 0, 0, 0, 0, 0, 0, 0, 0, 0, 0, 0, 0, 0, 0, 0, 0, 0, 0, 0, 0, 0, 0, 0, 0, 0, 0, 0, 0, 0, 0, 0, 0, 0, 0, 0, 0, 0, 0, 0, 0, 0, 0, 0, 0, 0, 0, 0, 0, 0, 0, 0, 0, 0, 0, 0, 0, 0, 0, 0, 0, 0, 0, 0, 0, 0, 0, 0, 0, 0, 0, 0, 0, 0, 0, 0, 0, 0, 0, 0, 0, 0, 0, 0, 0, 0, 0, 0, 0, 0, 0, 0, 0, 0, 0, 0, 0, 0, 0, 0, 0, 0, 0, 0, 0, 0, 0, 0, 0, 0, 0, 0, 0, 0, 0, 0, 0, 0, 0, 0, 0, 0, 0, 0, 0, 0, 0, 0, 0, 0, 0, 0, 0, 0, 0, 0, 0, 0, 0, 0, 0, 0, 0, 0, 0, 0, 0, 0, 0, 0, 0, 0, 0, 0, 0, 0, 0, 0, 0, 0, 0, 0, 0, 0, 0, 0, 0, 0, 0, 0, 0, 0, 0, 0, 0, 0, 0, 0, 0, 0, 0, 0, 0, 0, 0, 0, 0, 0, 0, 0, 0, 0, 0, 0, 0, 0, 0, 0, 0, 0, 0, 0, 0, 0, 0, 0, 0, 0, 0, 0, 0, 0, 0, 0, 0, 0, 0, 0, 0, 0, 0, 0, 0, 0, 0, 0, 0, 0, 0, 0, 0, 0, 0, 0, 0, 0, 0, 0, 0, 0, 0, 0, 0, 0, 0, 0, 0, 0, 0, 0, 0, 0, 0, 0, 0, 0, 0, 0, 0, 0, 0, 0, 0, 0, 0, 0, 0, 0, 0, 0, 0, 0, 0, 0, 0, 0, 0, 0, 0, 0, 0, 0, 0, 0, 0, 0, 0, 0, 0, 0, 0, 0, 0, 0, 0, 0, 0, 0, 0, 0, 0, 0, 0, 0, 0, 0, 0, 0, 0, 0, 0, 0, 0, 0, 0, 0, 0, 0, 0, 0, 0, 0, 0, 0, 0, 0, 0, 0, 0, 0, 0, 0, 0, 0, 0, 0, 0, 0, 0, 0, 0, 0, 0, 0, 0, 0, 0, 0, 0, 0, 0, 0, 0, 0, 0, 0, 0, 0, 0, 0, 0, 0, 0, 0, 0, 0, 0, 0, 0, 0, 0, 0, 0, 0, 0, 0, 0, 0, 0, 0, 0, 0, 0, 0, 0, 0, 0, 0, 0, 0, 0, 0, 0, 0, 0, 0, 0, 0, 0, 0, 0, 0, 0, 0, 0, 0, 0, 0, 0, 0, 0, 0, 0, 0, 0, 0, 0, 0, 0, 0, 0, 0, 0, 0, 0, 0, 0, 0, 0, 0, 0, 0, 0, 0, 0, 0, 0, 0, 0, 0, 0, 0, 0, 0, 0, 0, 0, 0, 0, 0, 0, 0, 0, 0, 0, 0, 0, 0, 0, 0, 0, 0, 0, 0, 0, 0, 0, 0, 0, 0, 0, 0, 0, 0, 0, 0, 0, 0, 0, 0, 0, 0, 0, 0, 0, 0, 0, 0, 0, 0, 0, 0, 0, 0, 0, 0, 0, 0, 0, 0, 0, 0, 0, 0, 0, 0, 0, 0, 0, 0, 0, 0, 1, 1, 0, 0, 0, 0, 0, 0, 0, 0, 0, 0, 0, 0, 0, 0, 0, 0, 0, 0, 0, 0, 0, 0, 0, 0, 0, 0, 0, 0, 0, 0, 0, 0, 0, 0, 0, 0, 0, 0, 0, 0, 0, 0, 0, 0, 0, 0, 0, 0, 0, 0, 0, 0, 0, 0, 0, 0, 0, 0, 0, 0, 0, 0, 0, 0, 0, 0, 0, 0, 0, 0, 0, 0, 0, 0, 0, 0, 0, 0, 0, 0, 0, 0, 0, 0, 0, 0, 0, 0, 0, 0, 0, 0, 0, 0, 0, 0, 0, 0, 0, 0, 0, 0, 0, 0, 0, 0, 0, 0, 0, 0, 0, 0, 0, 0, 0, 0, 0, 0, 0, 0, 0, 0, 0, 0, 0, 0, 0, 0, 0, 0, 0, 0, 0, 0, 0, 0, 0, 0, 0, 0, 0, 0, 0, 0, 0, 0, 0, 0, 0, 0, 0, 0, 0, 0, 0, 0, 0, 0, 0, 0, 0, 0, 0, 0, 0, 0, 0, 0, 0, 0, 0, 0, 0, 0, 0, 0, 0, 0, 0, 0, 0, 0, 0, 0, 0, 0, 0, 0, 0, 0, 0, 0, 0, 0, 0, 0, 0, 0, 0, 0, 0, 0, 0, 0, 0, 0, 0, 0, 0, 0, 0, 0, 0, 0, 0, 0, 0, 0, 0, 0, 0, 0, 0, 0, 0, 0, 0, 0, 0, 0, 0, 0, 0, 0, 0, 0, 0, 0, 0, 0, 0, 0, 0, 0, 0, 0, 0, 0, 0, 0, 0, 0, 0, 0, 0, 0, 0, 0, 0, 0, 0, 0, 0, 0, 0, 0, 0, 0, 0, 0, 0, 0, 0, 0, 0, 0, 0, 0, 0, 0, 0, 0, 0, 0, 0, 0, 0, 0, 0, 0, 0, 0, 0, 0, 0, 0, 0, 0, 0, 0, 0, 0, 0, 0, 0, 0, 0, 0, 0, 0, 0, 0, 0, 0, 0, 0, 0, 0, 0, 0, 0, 0, 0, 0, 0, 0, 0, 0, 0, 0, 0, 0, 0, 0, 0, 0, 0, 0, 0, 0, 0, 0, 0, 0, 0, 0, 0, 0, 0, 0, 0, 0, 0, 0, 0, 0, 0, 0, 0, 0, 0, 0, 0, 0, 0, 0, 0, 0, 0, 0, 0, 0, 0, 0, 0, 0, 0, 0, 0, 0, 0, 0, 0, 0, 0, 0, 0, 0, 0, 0, 0, 0, 0, 0, 0, 0, 0, 0, 0, 0, 0, 0, 0, 0, 0, 0, 0, 0, 0, 0, 0, 0, 0, 0, 0, 0, 0, 0, 0, 0, 0, 0, 0, 0, 0, 0, 0, 0, 0, 0, 0, 0, 0, 0, 0, 0, 0, 0, 0, 0, 0, 0, 0, 0, 0, 0, 0, 0, 0, 0, 0, 0, 0, 0, 0, 0, 0, 0, 0, 0, 0, 0, 0, 0, 0, 0, 0])
me_sphere_005.materials.append(mat_1013_simple)
me_sphere_005.materials.append(mat_glass)
me_sphere_005.use_remesh_preserve_volume = False
me_sphere_005.use_remesh_preserve_attributes = False
me_sphere_005.use_mirror_vertex_groups = False
me_sphere_005.update()

# ---- objects
ob_sphere_011 = bpy.data.objects.new('Sphere.011', me_sphere_005)

# ---- transforms, parenting, visibility, modifiers, constraints
ob_sphere_011.location = (2.42, 2.449, 0.3802)
ob_sphere_011.rotation_euler = (-1.571, 1.571, 0.0)
ob_sphere_011.scale = (0.02104, 0.02104, 0.01713)
ob_sphere_011.lineart.crease_threshold = 0.0

# ---- collection membership
col_collection_1.objects.link(ob_sphere_011)

# ---- scene / render settings (as saved in the file)
scene.frame_start = 1; scene.frame_end = 250; scene.frame_set(0)
scene.render.engine = 'CYCLES'
scene.render.image_settings.compression = 100
scene.render.resolution_percentage = 50
scene.render.dither_intensity = 0.0
scene.render.film_transparent = True
scene.render.bake_margin = 2
scene.render.bake_bias = 0.0
scene.cycles.feature_set = 'EXPERIMENTAL'
scene.cycles.use_denoising = False
scene.cycles.samples = 2000
scene.cycles.sampling_pattern = 'TABULATED_SOBOL'
scene.cycles.light_sampling_threshold = 0.0
scene.cycles.use_adaptive_sampling = False
scene.cycles.use_light_tree = False
scene.cycles.caustics_reflective = False
scene.cycles.caustics_refractive = False
scene.cycles.blur_glossy = 0.0
scene.cycles.max_bounces = 128
scene.cycles.diffuse_bounces = 128
scene.cycles.glossy_bounces = 128
scene.cycles.transmission_bounces = 128
scene.cycles.volume_bounces = 1
scene.cycles.transparent_max_bounces = 128
scene.cycles.pixel_filter_type = 'GAUSSIAN'
scene.cycles.sample_clamp_indirect = 0.0
scene.view_settings.view_transform = 'Standard'
bpy.context.view_layer.update()

# ---- added for rendering (the .blend has no active camera): camera
cam_auto = bpy.data.cameras.new('AutoCamera')
cam_auto.lens = 50.0
cam_auto.sensor_width = 36.0
cam_auto.clip_end = 1000.0
ob_auto_camera = bpy.data.objects.new('AutoCamera', cam_auto)
scene.collection.objects.link(ob_auto_camera)
ob_auto_camera.location = (4.53159, 0.275368, 2.69499)
ob_auto_camera.rotation_euler = (1.09748, -7.21219e-08, 0.694738)
scene.camera = ob_auto_camera
bpy.context.view_layer.update()
